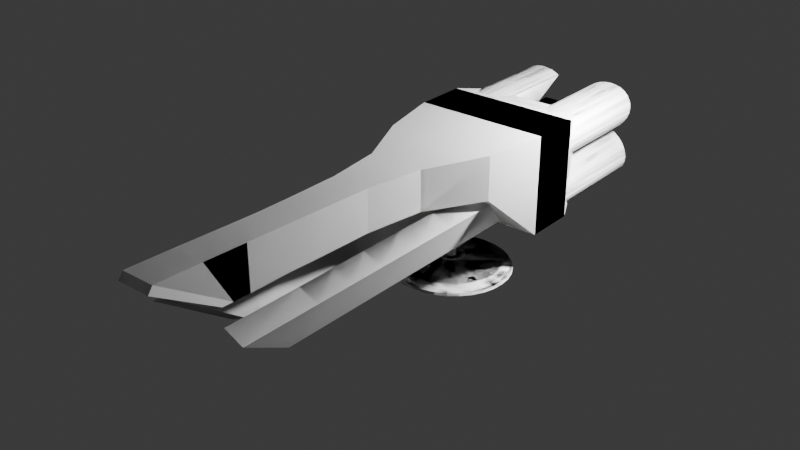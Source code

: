 # Source: Human_Battleship_Draft2.blend  (saved by Blender 4.5.91; exported with 4.5.12 LTS)
import bpy
from mathutils import Matrix  # noqa: F401  (used for matrix-valued properties, if any)

bpy.ops.wm.read_factory_settings(use_empty=True)
scene = bpy.context.scene
scene.name = 'Scene'

# ---- collections
col_collection = bpy.data.collections.new('Collection'); scene.collection.children.link(col_collection)

# ---- world
world_world = bpy.data.worlds.new('World'); scene.world = world_world
world_world.use_nodes = True; world_world.node_tree.nodes.clear()
_N = world_world.node_tree.nodes; _L = world_world.node_tree.links
n0 = _N.new('ShaderNodeOutputWorld'); n0.name = 'World Output'; n0.location = (200, 100)
n1 = _N.new('ShaderNodeBackground'); n1.name = 'Background'; n1.location = (-200, 100)
n1.inputs[0].default_value = (0.05088, 0.05088, 0.05088, 1.0)
_L.new(n1.outputs[0], n0.inputs[0])
n0.is_active_output = True
world_world.color = (0.05088, 0.05088, 0.05088)
world_world.sun_shadow_jitter_overblur = 0.0

# ---- lights
light_light = bpy.data.lights.new('Light', 'POINT')
light_light.energy = 1000.0
light_light.shadow_soft_size = 0.1

# ---- meshes
me_x = bpy.data.meshes.new('Цилиндр')
me_x.from_pydata([(0.0, 0.1344, -1.146), (0.0, 0.1344, 1.535), (0.02621, 0.1318, -1.146), (0.02621, 0.1318, 1.535), (0.05142, 0.1241, -1.146), (0.05142, 0.1241, 1.535), (0.07465, 0.1117, -1.146), (0.07465, 0.1117, 1.535), (0.09501, 0.09501, -1.146), (0.09501, 0.09501, 1.535), (0.1117, 0.07465, -1.146), (0.1117, 0.07465, 1.535), (0.1241, 0.05142, -1.146), (0.1241, 0.05142, 1.535), (0.1318, 0.02621, -1.146), (0.1318, 0.02621, 1.535), (0.1344, 0.0, -1.146), (0.1344, 0.0, 1.535), (0.1318, -0.02621, -1.146), (0.1318, -0.02621, 1.535), (0.1241, -0.05142, -1.146), (0.1241, -0.05142, 1.535), (0.1117, -0.07465, -1.146), (0.1117, -0.07465, 1.535), (0.09501, -0.09501, -1.146), (0.09501, -0.09501, 1.535), (0.07465, -0.1117, -1.146), (0.07465, -0.1117, 1.535), (0.05142, -0.1241, -1.146), (0.05142, -0.1241, 1.535), (0.02621, -0.1318, -1.146), (0.02621, -0.1318, 1.535), (0.0, -0.1344, -1.146), (0.0, -0.1344, 1.535), (-0.02621, -0.1318, -1.146), (-0.02621, -0.1318, 1.535), (-0.05142, -0.1241, -1.146), (-0.05142, -0.1241, 1.535), (-0.07465, -0.1117, -1.146), (-0.07465, -0.1117, 1.535), (-0.09501, -0.09501, -1.146), (-0.09501, -0.09501, 1.535), (-0.1117, -0.07465, -1.146), (-0.1117, -0.07465, 1.535), (-0.1241, -0.05142, -1.146), (-0.1241, -0.05142, 1.535), (-0.1318, -0.02621, -1.146), (-0.1318, -0.02621, 1.535), (-0.1344, 0.0, -1.146), (-0.1344, 0.0, 1.535), (-0.1318, 0.02621, -1.146), (-0.1318, 0.02621, 1.535), (-0.1241, 0.05142, -1.146), (-0.1241, 0.05142, 1.535), (-0.1117, 0.07465, -1.146), (-0.1117, 0.07465, 1.535), (-0.09501, 0.09501, -1.146), (-0.09501, 0.09501, 1.535), (-0.07465, 0.1117, -1.146), (-0.07465, 0.1117, 1.535), (-0.05142, 0.1241, -1.146), (-0.05142, 0.1241, 1.535), (-0.02621, 0.1318, -1.146), (-0.02621, 0.1318, 1.535), (0.0, 0.9364, -1.207), (0.0, 1.401, -1.308), (0.0, 1.653, -1.439), (0.0, 1.686, -1.51), (0.06415, 0.3225, -1.153), (0.1258, 0.6326, -1.174), (0.1827, 0.9184, -1.207), (0.2325, 1.169, -1.253), (0.2734, 1.375, -1.308), (0.3038, 1.527, -1.371), (0.3225, 1.621, -1.439), (0.3288, 1.653, -1.51), (0.1258, 0.3038, -1.153), (0.2468, 0.5959, -1.174), (0.3584, 0.8652, -1.207), (0.4561, 1.101, -1.253), (0.5363, 1.295, -1.308), (0.5959, 1.439, -1.371), (0.6326, 1.527, -1.439), (0.645, 1.557, -1.51), (0.1827, 0.2734, -1.153), (0.3584, 0.5363, -1.174), (0.5203, 0.7786, -1.207), (0.6622, 0.991, -1.253), (0.7786, 1.165, -1.308), (0.8652, 1.295, -1.371), (0.9184, 1.375, -1.439), (0.9364, 1.401, -1.51), (0.2325, 0.2325, -1.153), (0.4561, 0.4561, -1.174), (0.6622, 0.6622, -1.207), (0.8428, 0.8428, -1.253), (0.991, 0.991, -1.308), (1.101, 1.101, -1.371), (1.169, 1.169, -1.439), (1.192, 1.192, -1.51), (0.2734, 0.1827, -1.153), (0.5363, 0.3584, -1.174), (0.7786, 0.5203, -1.207), (0.991, 0.6622, -1.253), (1.165, 0.7786, -1.308), (1.295, 0.8652, -1.371), (1.375, 0.9184, -1.439), (1.401, 0.9364, -1.51), (0.3038, 0.1258, -1.153), (0.5959, 0.2468, -1.174), (0.8652, 0.3584, -1.207), (1.101, 0.4561, -1.253), (1.295, 0.5363, -1.308), (1.439, 0.5959, -1.371), (1.527, 0.6326, -1.439), (1.557, 0.645, -1.51), (0.3225, 0.06415, -1.153), (0.6326, 0.1258, -1.174), (0.9184, 0.1827, -1.207), (1.169, 0.2325, -1.253), (1.375, 0.2734, -1.308), (1.527, 0.3038, -1.371), (1.621, 0.3225, -1.439), (1.653, 0.3288, -1.51), (0.3288, -1.884e-08, -1.153), (0.645, -3.767e-08, -1.174), (0.9364, -8.791e-08, -1.207), (1.192, 2.512e-08, -1.253), (1.401, -1.507e-07, -1.308), (1.557, 7.535e-08, -1.371), (1.653, -1.507e-07, -1.439), (1.686, -2.763e-07, -1.51), (0.3225, -0.06415, -1.153), (0.6326, -0.1258, -1.174), (0.9184, -0.1827, -1.207), (1.169, -0.2325, -1.253), (1.375, -0.2734, -1.308), (1.527, -0.3038, -1.371), (1.621, -0.3225, -1.439), (1.653, -0.3288, -1.51), (0.3038, -0.1258, -1.153), (0.5959, -0.2468, -1.174), (0.8652, -0.3584, -1.207), (1.101, -0.4561, -1.253), (1.295, -0.5363, -1.308), (1.439, -0.5959, -1.371), (1.527, -0.6326, -1.439), (1.557, -0.645, -1.51), (0.2734, -0.1827, -1.153), (0.5363, -0.3584, -1.174), (0.7786, -0.5203, -1.207), (0.991, -0.6622, -1.253), (1.165, -0.7786, -1.308), (1.295, -0.8652, -1.371), (1.375, -0.9184, -1.439), (1.401, -0.9364, -1.51), (0.2325, -0.2325, -1.153), (0.4561, -0.4561, -1.174), (0.6622, -0.6622, -1.207), (0.8428, -0.8428, -1.253), (0.991, -0.991, -1.308), (1.101, -1.101, -1.371), (1.169, -1.169, -1.439), (1.192, -1.192, -1.51), (0.1827, -0.2734, -1.153), (0.3584, -0.5363, -1.174), (0.5203, -0.7786, -1.207), (0.6622, -0.991, -1.253), (0.7786, -1.165, -1.308), (0.8652, -1.295, -1.371), (0.9184, -1.375, -1.439), (0.9364, -1.401, -1.51), (0.1258, -0.3038, -1.153), (0.2468, -0.5959, -1.174), (0.3584, -0.8652, -1.207), (0.4561, -1.101, -1.253), (0.5363, -1.295, -1.308), (0.5959, -1.439, -1.371), (0.6326, -1.527, -1.439), (0.645, -1.557, -1.51), (0.06415, -0.3225, -1.153), (0.1258, -0.6326, -1.174), (0.1827, -0.9184, -1.207), (0.2325, -1.169, -1.253), (0.2734, -1.375, -1.308), (0.3038, -1.527, -1.371), (0.3225, -1.621, -1.439), (0.3288, -1.653, -1.51), (-1.256e-08, -0.3288, -1.153), (-8.791e-08, -0.645, -1.174), (-1.633e-07, -0.9364, -1.207), (-2.512e-08, -1.192, -1.253), (-1.758e-07, -1.401, -1.308), (5.023e-08, -1.557, -1.371), (-2.26e-07, -1.653, -1.439), (-5.526e-07, -1.686, -1.51), (-0.06415, -0.3225, -1.153), (-0.1258, -0.6326, -1.174), (-0.1827, -0.9184, -1.207), (-0.2325, -1.169, -1.253), (-0.2734, -1.375, -1.308), (-0.3038, -1.527, -1.371), (-0.3225, -1.621, -1.439), (-0.3288, -1.653, -1.51), (-0.1258, -0.3038, -1.153), (-0.2468, -0.5959, -1.174), (-0.3584, -0.8652, -1.207), (-0.4561, -1.101, -1.253), (-0.5363, -1.295, -1.308), (-0.5959, -1.439, -1.371), (-0.6326, -1.527, -1.439), (-0.645, -1.557, -1.51), (-0.1827, -0.2734, -1.153), (-0.3584, -0.5363, -1.174), (-0.5203, -0.7786, -1.207), (-0.6622, -0.991, -1.253), (-0.7786, -1.165, -1.308), (-0.8652, -1.295, -1.371), (-0.9184, -1.375, -1.439), (-0.9364, -1.401, -1.51), (-0.2325, -0.2325, -1.153), (-0.4561, -0.4561, -1.174), (-0.6622, -0.6622, -1.207), (-0.8428, -0.8428, -1.253), (-0.991, -0.991, -1.308), (-1.101, -1.101, -1.371), (-1.169, -1.169, -1.439), (-1.192, -1.192, -1.51), (-0.2734, -0.1827, -1.153), (-0.5363, -0.3584, -1.174), (-0.7786, -0.5203, -1.207), (-0.991, -0.6622, -1.253), (-1.165, -0.7786, -1.308), (-1.295, -0.8652, -1.371), (-1.375, -0.9184, -1.439), (-1.401, -0.9364, -1.51), (-0.3038, -0.1258, -1.153), (-0.5959, -0.2468, -1.174), (-0.8652, -0.3584, -1.207), (-1.101, -0.4561, -1.253), (-1.295, -0.5363, -1.308), (-1.439, -0.5959, -1.371), (-1.527, -0.6326, -1.439), (-1.557, -0.645, -1.51), (-0.3225, -0.06415, -1.153), (-0.6326, -0.1258, -1.174), (-0.9184, -0.1827, -1.207), (-1.169, -0.2325, -1.253), (-1.375, -0.2734, -1.308), (-1.527, -0.3038, -1.371), (-1.621, -0.3225, -1.439), (-1.653, -0.3288, -1.51), (-0.3288, 3.14e-08, -1.153), (-0.645, 8.791e-08, -1.174), (-0.9364, 2.512e-07, -1.207), (-1.192, 5.023e-08, -1.253), (-1.401, 2.763e-07, -1.308), (-1.557, 2.512e-08, -1.371), (-1.653, 4.521e-07, -1.439), (-1.686, 7.535e-07, -1.51), (-0.3225, 0.06415, -1.153), (-0.6326, 0.1258, -1.174), (-0.9184, 0.1827, -1.207), (-1.169, 0.2325, -1.253), (-1.375, 0.2734, -1.308), (-1.527, 0.3038, -1.371), (-1.621, 0.3225, -1.439), (-1.653, 0.3288, -1.51), (-0.3038, 0.1258, -1.153), (-0.5959, 0.2468, -1.174), (-0.8652, 0.3584, -1.207), (-1.101, 0.4561, -1.253), (-1.295, 0.5363, -1.308), (-1.439, 0.5959, -1.371), (-1.527, 0.6326, -1.439), (-1.557, 0.645, -1.51), (-0.2734, 0.1827, -1.153), (-0.5363, 0.3584, -1.174), (-0.7786, 0.5203, -1.207), (-0.991, 0.6622, -1.253), (-1.165, 0.7786, -1.308), (-1.295, 0.8652, -1.371), (-1.375, 0.9184, -1.439), (-1.401, 0.9364, -1.51), (-0.2325, 0.2325, -1.153), (-0.4561, 0.4561, -1.174), (-0.6622, 0.6622, -1.207), (-0.8428, 0.8428, -1.253), (-0.991, 0.991, -1.308), (-1.101, 1.101, -1.371), (-1.169, 1.169, -1.439), (-1.192, 1.192, -1.51), (-0.1827, 0.2734, -1.153), (-0.3584, 0.5363, -1.174), (-0.5203, 0.7786, -1.207), (-0.6622, 0.991, -1.253), (-0.7786, 1.165, -1.308), (-0.8652, 1.295, -1.371), (-0.9184, 1.375, -1.439), (-0.9364, 1.401, -1.51), (-0.1258, 0.3038, -1.153), (-0.2468, 0.5959, -1.174), (-0.3584, 0.8652, -1.207), (-0.4561, 1.101, -1.253), (-0.5363, 1.295, -1.308), (-0.5959, 1.439, -1.371), (-0.6326, 1.527, -1.439), (-0.645, 1.557, -1.51), (-0.06415, 0.3225, -1.153), (-0.1258, 0.6326, -1.174), (-0.1827, 0.9184, -1.207), (-0.2325, 1.169, -1.253), (-0.2734, 1.375, -1.308), (-0.3038, 1.527, -1.371), (-0.3225, 1.621, -1.439), (-0.3288, 1.653, -1.51), (2.512e-08, 0.3288, -1.153), (1.13e-07, 0.645, -1.174), (1.507e-07, 1.192, -1.253), (1.005e-07, 1.557, -1.371), (1.572, -0.01426, -1.51), (1.426, -0.3537, -1.51), (1.223, -0.6764, -1.51), (0.97, -0.97, -1.51), (0.6764, -1.223, -1.51), (0.3537, -1.426, -1.51), (0.01426, -1.572, -1.51), (1.418, 0.3122, -1.51), (1.221, -0.02896, -1.51), (0.973, -0.3654, -1.51), (0.6842, -0.6842, -1.51), (0.3654, -0.973, -1.51), (0.02896, -1.221, -1.51), (-0.3122, -1.418, -1.51), (1.202, 0.6345, -1.51), (0.9547, 0.3105, -1.51), (0.6681, -0.02311, -1.51), (0.3536, -0.3536, -1.51), (0.02311, -0.6681, -1.51), (-0.3105, -0.9547, -1.51), (-0.6345, -1.202, -1.51), (0.9364, 0.9364, -1.51), (0.645, 0.645, -1.51), (0.3288, 0.3288, -1.51), (7.153e-07, -1.788e-07, -1.51), (-0.3288, -0.3288, -1.51), (-0.645, -0.645, -1.51), (-0.9364, -0.9364, -1.51), (0.6345, 1.202, -1.51), (0.3105, 0.9547, -1.51), (-0.02311, 0.6681, -1.51), (-0.3536, 0.3536, -1.51), (-0.6681, 0.02311, -1.51), (-0.9547, -0.3105, -1.51), (-1.202, -0.6345, -1.51), (0.3122, 1.418, -1.51), (-0.02896, 1.221, -1.51), (-0.3654, 0.973, -1.51), (-0.6842, 0.6842, -1.51), (-0.973, 0.3654, -1.51), (-1.221, 0.02896, -1.51), (-1.418, -0.3122, -1.51), (-0.01426, 1.572, -1.51), (-0.3537, 1.426, -1.51), (-0.6764, 1.223, -1.51), (-0.97, 0.97, -1.51), (-1.223, 0.6764, -1.51), (-1.426, 0.3537, -1.51), (-1.572, 0.01426, -1.51)], [], [(0, 1, 3, 2), (2, 3, 5, 4), (4, 5, 7, 6), (6, 7, 9, 8), (8, 9, 11, 10), (10, 11, 13, 12), (12, 13, 15, 14), (14, 15, 17, 16), (16, 17, 19, 18), (18, 19, 21, 20), (20, 21, 23, 22), (22, 23, 25, 24), (24, 25, 27, 26), (26, 27, 29, 28), (28, 29, 31, 30), (30, 31, 33, 32), (32, 33, 35, 34), (34, 35, 37, 36), (36, 37, 39, 38), (38, 39, 41, 40), (40, 41, 43, 42), (42, 43, 45, 44), (44, 45, 47, 46), (46, 47, 49, 48), (48, 49, 51, 50), (50, 51, 53, 52), (52, 53, 55, 54), (54, 55, 57, 56), (56, 57, 59, 58), (58, 59, 61, 60), (3, 1, 63, 61, 59, 57, 55, 53, 51, 49, 47, 45, 43, 41, 39, 37, 35, 33, 31, 29, 27, 25, 23, 21, 19, 17, 15, 13, 11, 9, 7, 5), (60, 61, 63, 62), (62, 63, 1, 0), (65, 318, 71, 72), (319, 65, 72, 73), (66, 319, 73, 74), (67, 66, 74, 75), (317, 316, 68, 69), (64, 317, 69, 70), (318, 64, 70, 71), (71, 70, 78, 79), (72, 71, 79, 80), (73, 72, 80, 81), (74, 73, 81, 82), (75, 74, 82, 83), (69, 68, 76, 77), (70, 69, 77, 78), (83, 82, 90, 91), (77, 76, 84, 85), (78, 77, 85, 86), (79, 78, 86, 87), (80, 79, 87, 88), (81, 80, 88, 89), (82, 81, 89, 90), (88, 87, 95, 96), (89, 88, 96, 97), (90, 89, 97, 98), (91, 90, 98, 99), (85, 84, 92, 93), (86, 85, 93, 94), (87, 86, 94, 95), (93, 92, 100, 101), (94, 93, 101, 102), (95, 94, 102, 103), (96, 95, 103, 104), (97, 96, 104, 105), (98, 97, 105, 106), (99, 98, 106, 107), (104, 103, 111, 112), (105, 104, 112, 113), (106, 105, 113, 114), (107, 106, 114, 115), (101, 100, 108, 109), (102, 101, 109, 110), (103, 102, 110, 111), (109, 108, 116, 117), (110, 109, 117, 118), (111, 110, 118, 119), (112, 111, 119, 120), (113, 112, 120, 121), (114, 113, 121, 122), (115, 114, 122, 123), (121, 120, 128, 129), (122, 121, 129, 130), (123, 122, 130, 131), (117, 116, 124, 125), (118, 117, 125, 126), (119, 118, 126, 127), (120, 119, 127, 128), (126, 125, 133, 134), (127, 126, 134, 135), (128, 127, 135, 136), (129, 128, 136, 137), (130, 129, 137, 138), (131, 130, 138, 139), (125, 124, 132, 133), (138, 137, 145, 146), (139, 138, 146, 147), (133, 132, 140, 141), (134, 133, 141, 142), (135, 134, 142, 143), (136, 135, 143, 144), (137, 136, 144, 145), (142, 141, 149, 150), (143, 142, 150, 151), (144, 143, 151, 152), (145, 144, 152, 153), (146, 145, 153, 154), (147, 146, 154, 155), (141, 140, 148, 149), (154, 153, 161, 162), (155, 154, 162, 163), (149, 148, 156, 157), (150, 149, 157, 158), (151, 150, 158, 159), (152, 151, 159, 160), (153, 152, 160, 161), (159, 158, 166, 167), (160, 159, 167, 168), (161, 160, 168, 169), (162, 161, 169, 170), (163, 162, 170, 171), (157, 156, 164, 165), (158, 157, 165, 166), (171, 170, 178, 179), (165, 164, 172, 173), (166, 165, 173, 174), (167, 166, 174, 175), (168, 167, 175, 176), (169, 168, 176, 177), (170, 169, 177, 178), (175, 174, 182, 183), (176, 175, 183, 184), (177, 176, 184, 185), (178, 177, 185, 186), (179, 178, 186, 187), (173, 172, 180, 181), (174, 173, 181, 182), (187, 186, 194, 195), (181, 180, 188, 189), (182, 181, 189, 190), (183, 182, 190, 191), (184, 183, 191, 192), (185, 184, 192, 193), (186, 185, 193, 194), (192, 191, 199, 200), (193, 192, 200, 201), (194, 193, 201, 202), (195, 194, 202, 203), (189, 188, 196, 197), (190, 189, 197, 198), (191, 190, 198, 199), (197, 196, 204, 205), (198, 197, 205, 206), (199, 198, 206, 207), (200, 199, 207, 208), (201, 200, 208, 209), (202, 201, 209, 210), (203, 202, 210, 211), (209, 208, 216, 217), (210, 209, 217, 218), (211, 210, 218, 219), (205, 204, 212, 213), (206, 205, 213, 214), (207, 206, 214, 215), (208, 207, 215, 216), (213, 212, 220, 221), (214, 213, 221, 222), (215, 214, 222, 223), (216, 215, 223, 224), (217, 216, 224, 225), (218, 217, 225, 226), (219, 218, 226, 227), (225, 224, 232, 233), (226, 225, 233, 234), (227, 226, 234, 235), (221, 220, 228, 229), (222, 221, 229, 230), (223, 222, 230, 231), (224, 223, 231, 232), (230, 229, 237, 238), (231, 230, 238, 239), (232, 231, 239, 240), (233, 232, 240, 241), (234, 233, 241, 242), (235, 234, 242, 243), (229, 228, 236, 237), (242, 241, 249, 250), (243, 242, 250, 251), (237, 236, 244, 245), (238, 237, 245, 246), (239, 238, 246, 247), (240, 239, 247, 248), (241, 240, 248, 249), (246, 245, 253, 254), (247, 246, 254, 255), (248, 247, 255, 256), (249, 248, 256, 257), (250, 249, 257, 258), (251, 250, 258, 259), (245, 244, 252, 253), (258, 257, 265, 266), (259, 258, 266, 267), (253, 252, 260, 261), (254, 253, 261, 262), (255, 254, 262, 263), (256, 255, 263, 264), (257, 256, 264, 265), (263, 262, 270, 271), (264, 263, 271, 272), (265, 264, 272, 273), (266, 265, 273, 274), (267, 266, 274, 275), (261, 260, 268, 269), (262, 261, 269, 270), (275, 274, 282, 283), (269, 268, 276, 277), (270, 269, 277, 278), (271, 270, 278, 279), (272, 271, 279, 280), (273, 272, 280, 281), (274, 273, 281, 282), (280, 279, 287, 288), (281, 280, 288, 289), (282, 281, 289, 290), (283, 282, 290, 291), (277, 276, 284, 285), (278, 277, 285, 286), (279, 278, 286, 287), (285, 284, 292, 293), (286, 285, 293, 294), (287, 286, 294, 295), (288, 287, 295, 296), (289, 288, 296, 297), (290, 289, 297, 298), (291, 290, 298, 299), (296, 295, 303, 304), (297, 296, 304, 305), (298, 297, 305, 306), (299, 298, 306, 307), (293, 292, 300, 301), (294, 293, 301, 302), (295, 294, 302, 303), (301, 300, 308, 309), (302, 301, 309, 310), (303, 302, 310, 311), (304, 303, 311, 312), (305, 304, 312, 313), (306, 305, 313, 314), (307, 306, 314, 315), (313, 312, 65, 319), (314, 313, 319, 66), (315, 314, 66, 67), (309, 308, 316, 317), (310, 309, 317, 64), (311, 310, 64, 318), (312, 311, 318, 65), (139, 320, 123, 131), (320, 327, 115, 123), (327, 334, 107, 115), (334, 341, 99, 107), (341, 348, 91, 99), (348, 355, 83, 91), (355, 362, 75, 83), (362, 315, 67, 75), (147, 321, 320, 139), (321, 328, 327, 320), (328, 335, 334, 327), (335, 342, 341, 334), (342, 349, 348, 341), (349, 356, 355, 348), (356, 363, 362, 355), (363, 307, 315, 362), (155, 322, 321, 147), (322, 329, 328, 321), (329, 336, 335, 328), (336, 343, 342, 335), (343, 350, 349, 342), (350, 357, 356, 349), (357, 364, 363, 356), (364, 299, 307, 363), (163, 323, 322, 155), (323, 330, 329, 322), (330, 337, 336, 329), (337, 344, 343, 336), (344, 351, 350, 343), (351, 358, 357, 350), (358, 365, 364, 357), (365, 291, 299, 364), (171, 324, 323, 163), (324, 331, 330, 323), (331, 338, 337, 330), (338, 345, 344, 337), (345, 352, 351, 344), (352, 359, 358, 351), (359, 366, 365, 358), (366, 283, 291, 365), (179, 325, 324, 171), (325, 332, 331, 324), (332, 339, 338, 331), (339, 346, 345, 338), (346, 353, 352, 345), (353, 360, 359, 352), (360, 367, 366, 359), (367, 275, 283, 366), (187, 326, 325, 179), (326, 333, 332, 325), (333, 340, 339, 332), (340, 347, 346, 339), (347, 354, 353, 346), (354, 361, 360, 353), (361, 368, 367, 360), (368, 267, 275, 367), (195, 203, 326, 187), (203, 211, 333, 326), (211, 219, 340, 333), (219, 227, 347, 340), (227, 235, 354, 347), (235, 243, 361, 354), (243, 251, 368, 361), (251, 259, 267, 368), (308, 0, 316), (32, 34, 188), (300, 60, 308), (156, 148, 22), (34, 36, 196), (6, 92, 84), (4, 6, 84), (2, 68, 316), (268, 54, 276), (76, 2, 4), (140, 132, 20), (40, 228, 220), (6, 8, 92), (284, 58, 292), (36, 204, 196), (58, 60, 292), (62, 0, 308), (212, 36, 38), (38, 40, 220), (60, 62, 308), (58, 284, 56), (26, 28, 164), (30, 32, 180), (116, 108, 12), (54, 268, 52), (12, 14, 116), (252, 50, 260), (228, 40, 42), (8, 100, 92), (124, 116, 16), (48, 50, 252), (48, 252, 244), (124, 16, 18), (46, 48, 244), (132, 124, 18), (132, 18, 20), (44, 46, 244), (22, 140, 20), (244, 236, 44), (268, 260, 52), (236, 42, 44), (24, 156, 22), (236, 228, 42), (26, 156, 24), (28, 30, 172), (300, 292, 60), (2, 76, 68), (148, 140, 22), (84, 76, 4), (220, 212, 38), (36, 212, 204), (116, 14, 16), (108, 10, 12), (50, 52, 260), (108, 100, 10), (54, 56, 276), (284, 276, 56), (156, 26, 164), (0, 2, 316), (164, 28, 172), (34, 196, 188), (172, 30, 180), (180, 32, 188), (100, 8, 10)])
_uv = me_x.uv_layers.new(name='UVКарта')
_uv.uv.foreach_set('vector', [1.0, 0.5, 1.0, 1.0, 0.9688, 1.0, 0.9688, 0.5, 0.9688, 0.5, 0.9688, 1.0, 0.9375, 1.0, 0.9375, 0.5, 0.9375, 0.5, 0.9375, 1.0, 0.9062, 1.0, 0.9062, 0.5, 0.9062, 0.5, 0.9062, 1.0, 0.875, 1.0, 0.875, 0.5, 0.875, 0.5, 0.875, 1.0, 0.8438, 1.0, 0.8438, 0.5, 0.8438, 0.5, 0.8438, 1.0, 0.8125, 1.0, 0.8125, 0.5, 0.8125, 0.5, 0.8125, 1.0, 0.7812, 1.0, 0.7812, 0.5, 0.7812, 0.5, 0.7812, 1.0, 0.75, 1.0, 0.75, 0.5, 0.75, 0.5, 0.75, 1.0, 0.7188, 1.0, 0.7188, 0.5, 0.7188, 0.5, 0.7188, 1.0, 0.6875, 1.0, 0.6875, 0.5, 0.6875, 0.5, 0.6875, 1.0, 0.6562, 1.0, 0.6562, 0.5, 0.6562, 0.5, 0.6562, 1.0, 0.625, 1.0, 0.625, 0.5, 0.625, 0.5, 0.625, 1.0, 0.5938, 1.0, 0.5938, 0.5, 0.5938, 0.5, 0.5938, 1.0, 0.5625, 1.0, 0.5625, 0.5, 0.5625, 0.5, 0.5625, 1.0, 0.5312, 1.0, 0.5312, 0.5, 0.5312, 0.5, 0.5312, 1.0, 0.5, 1.0, 0.5, 0.5, 0.5, 0.5, 0.5, 1.0, 0.4688, 1.0, 0.4688, 0.5, 0.4688, 0.5, 0.4688, 1.0, 0.4375, 1.0, 0.4375, 0.5, 0.4375, 0.5, 0.4375, 1.0, 0.4062, 1.0, 0.4062, 0.5, 0.4062, 0.5, 0.4062, 1.0, 0.375, 1.0, 0.375, 0.5, 0.375, 0.5, 0.375, 1.0, 0.3438, 1.0, 0.3438, 0.5, 0.3438, 0.5, 0.3438, 1.0, 0.3125, 1.0, 0.3125, 0.5, 0.3125, 0.5, 0.3125, 1.0, 0.2812, 1.0, 0.2812, 0.5, 0.2812, 0.5, 0.2812, 1.0, 0.25, 1.0, 0.25, 0.5, 0.25, 0.5, 0.25, 1.0, 0.2188, 1.0, 0.2188, 0.5, 0.2188, 0.5, 0.2188, 1.0, 0.1875, 1.0, 0.1875, 0.5, 0.1875, 0.5, 0.1875, 1.0, 0.1562, 1.0, 0.1562, 0.5, 0.1562, 0.5, 0.1562, 1.0, 0.125, 1.0, 0.125, 0.5, 0.125, 0.5, 0.125, 1.0, 0.09375, 1.0, 0.09375, 0.5, 0.09375, 0.5, 0.09375, 1.0, 0.0625, 1.0, 0.0625, 0.5, 0.2968, 0.4854, 0.25, 0.49, 0.2032, 0.4854, 0.1582, 0.4717, 0.1167, 0.4496, 0.08029, 0.4197, 0.05045, 0.3833, 0.02827, 0.3418, 0.01461, 0.2968, 0.01, 0.25, 0.01461, 0.2032, 0.02827, 0.1582, 0.05045, 0.1167, 0.08029, 0.08029, 0.1167, 0.05045, 0.1582, 0.02827, 0.2032, 0.01461, 0.25, 0.01, 0.2968, 0.01461, 0.3418, 0.02827, 0.3833, 0.05045, 0.4197, 0.08029, 0.4496, 0.1167, 0.4717, 0.1582, 0.4854, 0.2032, 0.49, 0.25, 0.4854, 0.2968, 0.4717, 0.3418, 0.4496, 0.3833, 0.4197, 0.4197, 0.3833, 0.4496, 0.3418, 0.4717, 0.0625, 0.5, 0.0625, 1.0, 0.03125, 1.0, 0.03125, 0.5, 0.03125, 0.5, 0.03125, 1.0, 0.0, 1.0, 0.0, 0.5, 0.75, 0.6875, 0.75, 0.75, 0.7188, 0.75, 0.7188, 0.6875, 0.75, 0.625, 0.75, 0.6875, 0.7188, 0.6875, 0.7188, 0.625, 0.75, 0.5625, 0.75, 0.625, 0.7188, 0.625, 0.7188, 0.5625, 0.75, 0.5, 0.75, 0.5625, 0.7188, 0.5625, 0.7188, 0.5, 0.75, 0.875, 0.75, 0.9375, 0.7188, 0.9375, 0.7188, 0.875, 0.75, 0.8125, 0.75, 0.875, 0.7188, 0.875, 0.7188, 0.8125, 0.75, 0.75, 0.75, 0.8125, 0.7188, 0.8125, 0.7188, 0.75, 0.7188, 0.75, 0.7188, 0.8125, 0.6875, 0.8125, 0.6875, 0.75, 0.7188, 0.6875, 0.7188, 0.75, 0.6875, 0.75, 0.6875, 0.6875, 0.7188, 0.625, 0.7188, 0.6875, 0.6875, 0.6875, 0.6875, 0.625, 0.7188, 0.5625, 0.7188, 0.625, 0.6875, 0.625, 0.6875, 0.5625, 0.7188, 0.5, 0.7188, 0.5625, 0.6875, 0.5625, 0.6875, 0.5, 0.7188, 0.875, 0.7188, 0.9375, 0.6875, 0.9375, 0.6875, 0.875, 0.7188, 0.8125, 0.7188, 0.875, 0.6875, 0.875, 0.6875, 0.8125, 0.6875, 0.5, 0.6875, 0.5625, 0.6562, 0.5625, 0.6562, 0.5, 0.6875, 0.875, 0.6875, 0.9375, 0.6562, 0.9375, 0.6562, 0.875, 0.6875, 0.8125, 0.6875, 0.875, 0.6562, 0.875, 0.6562, 0.8125, 0.6875, 0.75, 0.6875, 0.8125, 0.6562, 0.8125, 0.6562, 0.75, 0.6875, 0.6875, 0.6875, 0.75, 0.6562, 0.75, 0.6562, 0.6875, 0.6875, 0.625, 0.6875, 0.6875, 0.6562, 0.6875, 0.6562, 0.625, 0.6875, 0.5625, 0.6875, 0.625, 0.6562, 0.625, 0.6562, 0.5625, 0.6562, 0.6875, 0.6562, 0.75, 0.625, 0.75, 0.625, 0.6875, 0.6562, 0.625, 0.6562, 0.6875, 0.625, 0.6875, 0.625, 0.625, 0.6562, 0.5625, 0.6562, 0.625, 0.625, 0.625, 0.625, 0.5625, 0.6562, 0.5, 0.6562, 0.5625, 0.625, 0.5625, 0.625, 0.5, 0.6562, 0.875, 0.6562, 0.9375, 0.625, 0.9375, 0.625, 0.875, 0.6562, 0.8125, 0.6562, 0.875, 0.625, 0.875, 0.625, 0.8125, 0.6562, 0.75, 0.6562, 0.8125, 0.625, 0.8125, 0.625, 0.75, 0.625, 0.875, 0.625, 0.9375, 0.5938, 0.9375, 0.5938, 0.875, 0.625, 0.8125, 0.625, 0.875, 0.5938, 0.875, 0.5938, 0.8125, 0.625, 0.75, 0.625, 0.8125, 0.5938, 0.8125, 0.5938, 0.75, 0.625, 0.6875, 0.625, 0.75, 0.5938, 0.75, 0.5938, 0.6875, 0.625, 0.625, 0.625, 0.6875, 0.5938, 0.6875, 0.5938, 0.625, 0.625, 0.5625, 0.625, 0.625, 0.5938, 0.625, 0.5938, 0.5625, 0.625, 0.5, 0.625, 0.5625, 0.5938, 0.5625, 0.5938, 0.5, 0.5938, 0.6875, 0.5938, 0.75, 0.5625, 0.75, 0.5625, 0.6875, 0.5938, 0.625, 0.5938, 0.6875, 0.5625, 0.6875, 0.5625, 0.625, 0.5938, 0.5625, 0.5938, 0.625, 0.5625, 0.625, 0.5625, 0.5625, 0.5938, 0.5, 0.5938, 0.5625, 0.5625, 0.5625, 0.5625, 0.5, 0.5938, 0.875, 0.5938, 0.9375, 0.5625, 0.9375, 0.5625, 0.875, 0.5938, 0.8125, 0.5938, 0.875, 0.5625, 0.875, 0.5625, 0.8125, 0.5938, 0.75, 0.5938, 0.8125, 0.5625, 0.8125, 0.5625, 0.75, 0.5625, 0.875, 0.5625, 0.9375, 0.5312, 0.9375, 0.5312, 0.875, 0.5625, 0.8125, 0.5625, 0.875, 0.5312, 0.875, 0.5312, 0.8125, 0.5625, 0.75, 0.5625, 0.8125, 0.5312, 0.8125, 0.5312, 0.75, 0.5625, 0.6875, 0.5625, 0.75, 0.5312, 0.75, 0.5312, 0.6875, 0.5625, 0.625, 0.5625, 0.6875, 0.5312, 0.6875, 0.5312, 0.625, 0.5625, 0.5625, 0.5625, 0.625, 0.5312, 0.625, 0.5312, 0.5625, 0.5625, 0.5, 0.5625, 0.5625, 0.5312, 0.5625, 0.5312, 0.5, 0.5312, 0.625, 0.5312, 0.6875, 0.5, 0.6875, 0.5, 0.625, 0.5312, 0.5625, 0.5312, 0.625, 0.5, 0.625, 0.5, 0.5625, 0.5312, 0.5, 0.5312, 0.5625, 0.5, 0.5625, 0.5, 0.5, 0.5312, 0.875, 0.5312, 0.9375, 0.5, 0.9375, 0.5, 0.875, 0.5312, 0.8125, 0.5312, 0.875, 0.5, 0.875, 0.5, 0.8125, 0.5312, 0.75, 0.5312, 0.8125, 0.5, 0.8125, 0.5, 0.75, 0.5312, 0.6875, 0.5312, 0.75, 0.5, 0.75, 0.5, 0.6875, 0.5, 0.8125, 0.5, 0.875, 0.4688, 0.875, 0.4688, 0.8125, 0.5, 0.75, 0.5, 0.8125, 0.4688, 0.8125, 0.4688, 0.75, 0.5, 0.6875, 0.5, 0.75, 0.4688, 0.75, 0.4687, 0.6875, 0.5, 0.625, 0.5, 0.6875, 0.4687, 0.6875, 0.4688, 0.625, 0.5, 0.5625, 0.5, 0.625, 0.4688, 0.625, 0.4688, 0.5625, 0.5, 0.5, 0.5, 0.5625, 0.4688, 0.5625, 0.4687, 0.5, 0.5, 0.875, 0.5, 0.9375, 0.4688, 0.9375, 0.4688, 0.875, 0.4688, 0.5625, 0.4688, 0.625, 0.4375, 0.625, 0.4375, 0.5625, 0.4687, 0.5, 0.4688, 0.5625, 0.4375, 0.5625, 0.4375, 0.5, 0.4688, 0.875, 0.4688, 0.9375, 0.4375, 0.9375, 0.4375, 0.875, 0.4688, 0.8125, 0.4688, 0.875, 0.4375, 0.875, 0.4375, 0.8125, 0.4688, 0.75, 0.4688, 0.8125, 0.4375, 0.8125, 0.4375, 0.75, 0.4687, 0.6875, 0.4688, 0.75, 0.4375, 0.75, 0.4375, 0.6875, 0.4688, 0.625, 0.4687, 0.6875, 0.4375, 0.6875, 0.4375, 0.625, 0.4375, 0.8125, 0.4375, 0.875, 0.4062, 0.875, 0.4062, 0.8125, 0.4375, 0.75, 0.4375, 0.8125, 0.4062, 0.8125, 0.4062, 0.75, 0.4375, 0.6875, 0.4375, 0.75, 0.4062, 0.75, 0.4062, 0.6875, 0.4375, 0.625, 0.4375, 0.6875, 0.4062, 0.6875, 0.4062, 0.625, 0.4375, 0.5625, 0.4375, 0.625, 0.4062, 0.625, 0.4062, 0.5625, 0.4375, 0.5, 0.4375, 0.5625, 0.4062, 0.5625, 0.4062, 0.5, 0.4375, 0.875, 0.4375, 0.9375, 0.4062, 0.9375, 0.4062, 0.875, 0.4062, 0.5625, 0.4062, 0.625, 0.375, 0.625, 0.375, 0.5625, 0.4062, 0.5, 0.4062, 0.5625, 0.375, 0.5625, 0.375, 0.5, 0.4062, 0.875, 0.4062, 0.9375, 0.375, 0.9375, 0.375, 0.875, 0.4062, 0.8125, 0.4062, 0.875, 0.375, 0.875, 0.375, 0.8125, 0.4062, 0.75, 0.4062, 0.8125, 0.375, 0.8125, 0.375, 0.75, 0.4062, 0.6875, 0.4062, 0.75, 0.375, 0.75, 0.375, 0.6875, 0.4062, 0.625, 0.4062, 0.6875, 0.375, 0.6875, 0.375, 0.625, 0.375, 0.75, 0.375, 0.8125, 0.3438, 0.8125, 0.3438, 0.75, 0.375, 0.6875, 0.375, 0.75, 0.3438, 0.75, 0.3438, 0.6875, 0.375, 0.625, 0.375, 0.6875, 0.3438, 0.6875, 0.3438, 0.625, 0.375, 0.5625, 0.375, 0.625, 0.3438, 0.625, 0.3438, 0.5625, 0.375, 0.5, 0.375, 0.5625, 0.3438, 0.5625, 0.3437, 0.5, 0.375, 0.875, 0.375, 0.9375, 0.3438, 0.9375, 0.3438, 0.875, 0.375, 0.8125, 0.375, 0.875, 0.3438, 0.875, 0.3438, 0.8125, 0.3437, 0.5, 0.3438, 0.5625, 0.3125, 0.5625, 0.3125, 0.5, 0.3438, 0.875, 0.3438, 0.9375, 0.3125, 0.9375, 0.3125, 0.875, 0.3438, 0.8125, 0.3438, 0.875, 0.3125, 0.875, 0.3125, 0.8125, 0.3438, 0.75, 0.3438, 0.8125, 0.3125, 0.8125, 0.3125, 0.75, 0.3438, 0.6875, 0.3438, 0.75, 0.3125, 0.75, 0.3125, 0.6875, 0.3438, 0.625, 0.3438, 0.6875, 0.3125, 0.6875, 0.3125, 0.625, 0.3438, 0.5625, 0.3438, 0.625, 0.3125, 0.625, 0.3125, 0.5625, 0.3125, 0.75, 0.3125, 0.8125, 0.2812, 0.8125, 0.2812, 0.75, 0.3125, 0.6875, 0.3125, 0.75, 0.2812, 0.75, 0.2812, 0.6875, 0.3125, 0.625, 0.3125, 0.6875, 0.2812, 0.6875, 0.2812, 0.625, 0.3125, 0.5625, 0.3125, 0.625, 0.2812, 0.625, 0.2812, 0.5625, 0.3125, 0.5, 0.3125, 0.5625, 0.2812, 0.5625, 0.2812, 0.5, 0.3125, 0.875, 0.3125, 0.9375, 0.2812, 0.9375, 0.2812, 0.875, 0.3125, 0.8125, 0.3125, 0.875, 0.2812, 0.875, 0.2812, 0.8125, 0.2812, 0.5, 0.2812, 0.5625, 0.25, 0.5625, 0.25, 0.5, 0.2812, 0.875, 0.2812, 0.9375, 0.25, 0.9375, 0.25, 0.875, 0.2812, 0.8125, 0.2812, 0.875, 0.25, 0.875, 0.25, 0.8125, 0.2812, 0.75, 0.2812, 0.8125, 0.25, 0.8125, 0.25, 0.75, 0.2812, 0.6875, 0.2812, 0.75, 0.25, 0.75, 0.25, 0.6875, 0.2812, 0.625, 0.2812, 0.6875, 0.25, 0.6875, 0.25, 0.625, 0.2812, 0.5625, 0.2812, 0.625, 0.25, 0.625, 0.25, 0.5625, 0.25, 0.6875, 0.25, 0.75, 0.2188, 0.75, 0.2188, 0.6875, 0.25, 0.625, 0.25, 0.6875, 0.2188, 0.6875, 0.2188, 0.625, 0.25, 0.5625, 0.25, 0.625, 0.2188, 0.625, 0.2188, 0.5625, 0.25, 0.5, 0.25, 0.5625, 0.2188, 0.5625, 0.2187, 0.5, 0.25, 0.875, 0.25, 0.9375, 0.2188, 0.9375, 0.2188, 0.875, 0.25, 0.8125, 0.25, 0.875, 0.2188, 0.875, 0.2188, 0.8125, 0.25, 0.75, 0.25, 0.8125, 0.2188, 0.8125, 0.2188, 0.75, 0.2188, 0.875, 0.2188, 0.9375, 0.1875, 0.9375, 0.1875, 0.875, 0.2188, 0.8125, 0.2188, 0.875, 0.1875, 0.875, 0.1875, 0.8125, 0.2188, 0.75, 0.2188, 0.8125, 0.1875, 0.8125, 0.1875, 0.75, 0.2188, 0.6875, 0.2188, 0.75, 0.1875, 0.75, 0.1875, 0.6875, 0.2188, 0.625, 0.2188, 0.6875, 0.1875, 0.6875, 0.1875, 0.625, 0.2188, 0.5625, 0.2188, 0.625, 0.1875, 0.625, 0.1875, 0.5625, 0.2187, 0.5, 0.2188, 0.5625, 0.1875, 0.5625, 0.1875, 0.5, 0.1875, 0.625, 0.1875, 0.6875, 0.1562, 0.6875, 0.1563, 0.625, 0.1875, 0.5625, 0.1875, 0.625, 0.1563, 0.625, 0.1562, 0.5625, 0.1875, 0.5, 0.1875, 0.5625, 0.1562, 0.5625, 0.1562, 0.5, 0.1875, 0.875, 0.1875, 0.9375, 0.1563, 0.9375, 0.1562, 0.875, 0.1875, 0.8125, 0.1875, 0.875, 0.1562, 0.875, 0.1562, 0.8125, 0.1875, 0.75, 0.1875, 0.8125, 0.1562, 0.8125, 0.1562, 0.75, 0.1875, 0.6875, 0.1875, 0.75, 0.1562, 0.75, 0.1562, 0.6875, 0.1562, 0.875, 0.1563, 0.9375, 0.125, 0.9375, 0.125, 0.875, 0.1562, 0.8125, 0.1562, 0.875, 0.125, 0.875, 0.125, 0.8125, 0.1562, 0.75, 0.1562, 0.8125, 0.125, 0.8125, 0.125, 0.75, 0.1562, 0.6875, 0.1562, 0.75, 0.125, 0.75, 0.125, 0.6875, 0.1563, 0.625, 0.1562, 0.6875, 0.125, 0.6875, 0.125, 0.625, 0.1562, 0.5625, 0.1563, 0.625, 0.125, 0.625, 0.125, 0.5625, 0.1562, 0.5, 0.1562, 0.5625, 0.125, 0.5625, 0.125, 0.5, 0.125, 0.625, 0.125, 0.6875, 0.09375, 0.6875, 0.09375, 0.625, 0.125, 0.5625, 0.125, 0.625, 0.09375, 0.625, 0.09375, 0.5625, 0.125, 0.5, 0.125, 0.5625, 0.09375, 0.5625, 0.09375, 0.5, 0.125, 0.875, 0.125, 0.9375, 0.09375, 0.9375, 0.09375, 0.875, 0.125, 0.8125, 0.125, 0.875, 0.09375, 0.875, 0.09375, 0.8125, 0.125, 0.75, 0.125, 0.8125, 0.09375, 0.8125, 0.09375, 0.75, 0.125, 0.6875, 0.125, 0.75, 0.09375, 0.75, 0.09375, 0.6875, 0.09375, 0.8125, 0.09375, 0.875, 0.0625, 0.875, 0.0625, 0.8125, 0.09375, 0.75, 0.09375, 0.8125, 0.0625, 0.8125, 0.0625, 0.75, 0.09375, 0.6875, 0.09375, 0.75, 0.0625, 0.75, 0.0625, 0.6875, 0.09375, 0.625, 0.09375, 0.6875, 0.0625, 0.6875, 0.0625, 0.625, 0.09375, 0.5625, 0.09375, 0.625, 0.0625, 0.625, 0.0625, 0.5625, 0.09375, 0.5, 0.09375, 0.5625, 0.0625, 0.5625, 0.0625, 0.5, 0.09375, 0.875, 0.09375, 0.9375, 0.0625, 0.9375, 0.0625, 0.875, 0.0625, 0.5625, 0.0625, 0.625, 0.03125, 0.625, 0.03125, 0.5625, 0.0625, 0.5, 0.0625, 0.5625, 0.03125, 0.5625, 0.03125, 0.5, 0.0625, 0.875, 0.0625, 0.9375, 0.03125, 0.9375, 0.03125, 0.875, 0.0625, 0.8125, 0.0625, 0.875, 0.03125, 0.875, 0.03125, 0.8125, 0.0625, 0.75, 0.0625, 0.8125, 0.03125, 0.8125, 0.03125, 0.75, 0.0625, 0.6875, 0.0625, 0.75, 0.03125, 0.75, 0.03125, 0.6875, 0.0625, 0.625, 0.0625, 0.6875, 0.03125, 0.6875, 0.03125, 0.625, 0.03125, 0.8125, 0.03125, 0.875, 0.0, 0.875, 0.0, 0.8125, 0.03125, 0.75, 0.03125, 0.8125, 0.0, 0.8125, 0.0, 0.75, 0.03125, 0.6875, 0.03125, 0.75, 0.0, 0.75, 0.0, 0.6875, 0.03125, 0.625, 0.03125, 0.6875, 0.0, 0.6875, 0.0, 0.625, 0.03125, 0.5625, 0.03125, 0.625, 0.0, 0.625, 0.0, 0.5625, 0.03125, 0.5, 0.03125, 0.5625, 0.0, 0.5625, 0.0, 0.5, 0.03125, 0.875, 0.03125, 0.9375, 0.0, 0.9375, 0.0, 0.875, 1.0, 0.5625, 1.0, 0.625, 0.9688, 0.625, 0.9687, 0.5625, 1.0, 0.5, 1.0, 0.5625, 0.9687, 0.5625, 0.9687, 0.5, 1.0, 0.875, 1.0, 0.9375, 0.9688, 0.9375, 0.9687, 0.875, 1.0, 0.8125, 1.0, 0.875, 0.9687, 0.875, 0.9687, 0.8125, 1.0, 0.75, 1.0, 0.8125, 0.9687, 0.8125, 0.9688, 0.75, 1.0, 0.6875, 1.0, 0.75, 0.9688, 0.75, 0.9687, 0.6875, 1.0, 0.625, 1.0, 0.6875, 0.9687, 0.6875, 0.9688, 0.625, 0.9688, 0.75, 0.9687, 0.8125, 0.9375, 0.8125, 0.9375, 0.75, 0.9687, 0.6875, 0.9688, 0.75, 0.9375, 0.75, 0.9375, 0.6875, 0.9688, 0.625, 0.9687, 0.6875, 0.9375, 0.6875, 0.9375, 0.625, 0.9687, 0.5625, 0.9688, 0.625, 0.9375, 0.625, 0.9375, 0.5625, 0.9687, 0.5, 0.9687, 0.5625, 0.9375, 0.5625, 0.9375, 0.5, 0.9687, 0.875, 0.9688, 0.9375, 0.9375, 0.9375, 0.9375, 0.875, 0.9687, 0.8125, 0.9687, 0.875, 0.9375, 0.875, 0.9375, 0.8125, 0.9375, 0.5, 0.9375, 0.5625, 0.9062, 0.5625, 0.9062, 0.5, 0.9375, 0.875, 0.9375, 0.9375, 0.9062, 0.9375, 0.9062, 0.875, 0.9375, 0.8125, 0.9375, 0.875, 0.9062, 0.875, 0.9062, 0.8125, 0.9375, 0.75, 0.9375, 0.8125, 0.9062, 0.8125, 0.9062, 0.75, 0.9375, 0.6875, 0.9375, 0.75, 0.9062, 0.75, 0.9062, 0.6875, 0.9375, 0.625, 0.9375, 0.6875, 0.9062, 0.6875, 0.9062, 0.625, 0.9375, 0.5625, 0.9375, 0.625, 0.9062, 0.625, 0.9062, 0.5625, 0.9062, 0.6875, 0.9062, 0.75, 0.875, 0.75, 0.875, 0.6875, 0.9062, 0.625, 0.9062, 0.6875, 0.875, 0.6875, 0.875, 0.625, 0.9062, 0.5625, 0.9062, 0.625, 0.875, 0.625, 0.875, 0.5625, 0.9062, 0.5, 0.9062, 0.5625, 0.875, 0.5625, 0.875, 0.5, 0.9062, 0.875, 0.9062, 0.9375, 0.875, 0.9375, 0.875, 0.875, 0.9062, 0.8125, 0.9062, 0.875, 0.875, 0.875, 0.875, 0.8125, 0.9062, 0.75, 0.9062, 0.8125, 0.875, 0.8125, 0.875, 0.75, 0.875, 0.875, 0.875, 0.9375, 0.8438, 0.9375, 0.8438, 0.875, 0.875, 0.8125, 0.875, 0.875, 0.8438, 0.875, 0.8437, 0.8125, 0.875, 0.75, 0.875, 0.8125, 0.8437, 0.8125, 0.8438, 0.75, 0.875, 0.6875, 0.875, 0.75, 0.8438, 0.75, 0.8437, 0.6875, 0.875, 0.625, 0.875, 0.6875, 0.8437, 0.6875, 0.8438, 0.625, 0.875, 0.5625, 0.875, 0.625, 0.8438, 0.625, 0.8437, 0.5625, 0.875, 0.5, 0.875, 0.5625, 0.8437, 0.5625, 0.8437, 0.5, 0.8437, 0.6875, 0.8438, 0.75, 0.8125, 0.75, 0.8125, 0.6875, 0.8438, 0.625, 0.8437, 0.6875, 0.8125, 0.6875, 0.8125, 0.625, 0.8437, 0.5625, 0.8438, 0.625, 0.8125, 0.625, 0.8125, 0.5625, 0.8437, 0.5, 0.8437, 0.5625, 0.8125, 0.5625, 0.8125, 0.5, 0.8438, 0.875, 0.8438, 0.9375, 0.8125, 0.9375, 0.8125, 0.875, 0.8437, 0.8125, 0.8438, 0.875, 0.8125, 0.875, 0.8125, 0.8125, 0.8438, 0.75, 0.8437, 0.8125, 0.8125, 0.8125, 0.8125, 0.75, 0.8125, 0.875, 0.8125, 0.9375, 0.7812, 0.9375, 0.7812, 0.875, 0.8125, 0.8125, 0.8125, 0.875, 0.7812, 0.875, 0.7812, 0.8125, 0.8125, 0.75, 0.8125, 0.8125, 0.7812, 0.8125, 0.7812, 0.75, 0.8125, 0.6875, 0.8125, 0.75, 0.7812, 0.75, 0.7812, 0.6875, 0.8125, 0.625, 0.8125, 0.6875, 0.7812, 0.6875, 0.7812, 0.625, 0.8125, 0.5625, 0.8125, 0.625, 0.7812, 0.625, 0.7812, 0.5625, 0.8125, 0.5, 0.8125, 0.5625, 0.7812, 0.5625, 0.7812, 0.5, 0.7812, 0.625, 0.7812, 0.6875, 0.75, 0.6875, 0.75, 0.625, 0.7812, 0.5625, 0.7812, 0.625, 0.75, 0.625, 0.75, 0.5625, 0.7812, 0.5, 0.7812, 0.5625, 0.75, 0.5625, 0.75, 0.5, 0.7812, 0.875, 0.7812, 0.9375, 0.75, 0.9375, 0.75, 0.875, 0.7812, 0.8125, 0.7812, 0.875, 0.75, 0.875, 0.75, 0.8125, 0.7812, 0.75, 0.7812, 0.8125, 0.75, 0.8125, 0.75, 0.75, 0.7812, 0.6875, 0.7812, 0.75, 0.75, 0.75, 0.75, 0.6875, 0.4687, 0.5, 0.5, 0.5, 0.5312, 0.5, 0.5, 0.5, 0.5, 0.5, 0.5271, 0.5, 0.5625, 0.5, 0.5312, 0.5, 0.5271, 0.5, 0.554, 0.5, 0.5938, 0.5, 0.5625, 0.5, 0.554, 0.5, 0.5815, 0.5, 0.625, 0.5, 0.5938, 0.5, 0.5815, 0.5, 0.6108, 0.5, 0.6562, 0.5, 0.625, 0.5, 0.6108, 0.5, 0.6439, 0.5, 0.6875, 0.5, 0.6562, 0.5, 0.6439, 0.5, 0.6875, 0.5, 0.7188, 0.5, 0.6875, 0.5, 0.6875, 0.5, 0.7812, 0.5, 0.75, 0.5, 0.7188, 0.5, 0.4375, 0.5, 0.4729, 0.5, 0.5, 0.5, 0.4687, 0.5, 0.4729, 0.5, 0.5, 0.5, 0.5271, 0.5, 0.5, 0.5, 0.5, 0.5, 0.526, 0.5, 0.554, 0.5, 0.5271, 0.5, 0.526, 0.5, 0.5536, 0.5, 0.5815, 0.5, 0.554, 0.5, 0.5536, 0.5, 0.5851, 0.5, 0.6108, 0.5, 0.5815, 0.5, 0.5851, 0.5, 0.625, 0.5, 0.6439, 0.5, 0.6108, 0.5, 0.625, 0.5, 0.685, 0.5, 0.6875, 0.5, 0.6439, 0.5, 0.685, 0.5, 0.8125, 0.5, 0.7812, 0.5, 0.6875, 0.5, 0.4062, 0.5, 0.446, 0.5, 0.4729, 0.5, 0.4375, 0.5, 0.446, 0.5, 0.474, 0.5, 0.5, 0.5, 0.4729, 0.5, 0.474, 0.5, 0.5, 0.5, 0.526, 0.5, 0.5, 0.5, 0.5, 0.5, 0.5282, 0.5, 0.5536, 0.5, 0.526, 0.5, 0.5282, 0.5, 0.5625, 0.5, 0.5851, 0.5, 0.5536, 0.5, 0.5625, 0.5, 0.6094, 0.5, 0.625, 0.5, 0.5851, 0.5, 0.6094, 0.5, 0.6847, 0.5, 0.685, 0.5, 0.625, 0.5, 0.6847, 0.5, 0.8437, 0.5, 0.8125, 0.5, 0.685, 0.5, 0.375, 0.5, 0.4185, 0.5, 0.446, 0.5, 0.4062, 0.5, 0.4185, 0.5, 0.4464, 0.5, 0.474, 0.5, 0.446, 0.5, 0.4464, 0.5, 0.4718, 0.5, 0.5, 0.5, 0.474, 0.5, 0.4718, 0.5, 0.5, 0.5, 0.5282, 0.5, 0.5, 0.5, 0.5, 0.5, 0.5363, 0.5, 0.5625, 0.5, 0.5282, 0.5, 0.5363, 0.5, 0.5893, 0.5, 0.6094, 0.5, 0.5625, 0.5, 0.5893, 0.5, 0.6793, 0.5, 0.6847, 0.5, 0.6094, 0.5, 0.6793, 0.5, 0.875, 0.5, 0.8437, 0.5, 0.6847, 0.5, 0.3437, 0.5, 0.3892, 0.5, 0.4185, 0.5, 0.375, 0.5, 0.3892, 0.5, 0.4149, 0.5, 0.4464, 0.5, 0.4185, 0.5, 0.4149, 0.5, 0.4375, 0.5, 0.4718, 0.5, 0.4464, 0.5, 0.4375, 0.5, 0.4637, 0.5, 0.5, 0.5, 0.4718, 0.5, 0.4637, 0.5, 0.5, 0.5, 0.5363, 0.5, 0.5, 0.5, 0.5, 0.5, 0.5573, 0.5, 0.5893, 0.5, 0.5363, 0.5, 0.5573, 0.5, 0.6619, 0.5, 0.6793, 0.5, 0.5893, 0.5, 0.6619, 0.5, 0.9062, 0.5, 0.875, 0.5, 0.6793, 0.5, 0.3125, 0.5, 0.3561, 0.5, 0.3892, 0.5, 0.3437, 0.5, 0.3561, 0.5, 0.375, 0.5, 0.4149, 0.5, 0.3892, 0.5, 0.375, 0.5, 0.3906, 0.5, 0.4375, 0.5, 0.4149, 0.5, 0.3906, 0.5, 0.4107, 0.5, 0.4637, 0.5, 0.4375, 0.5, 0.4107, 0.5, 0.4427, 0.5, 0.5, 0.5, 0.4637, 0.5, 0.4427, 0.5, 0.5, 0.5, 0.5573, 0.5, 0.5, 0.5, 0.5, 0.5, 0.6176, 0.5, 0.6619, 0.5, 0.5573, 0.5, 0.6176, 0.5, 0.9375, 0.5, 0.9062, 0.5, 0.6619, 0.5, 0.2812, 0.5, 0.3125, 0.5, 0.3561, 0.5, 0.3125, 0.5, 0.3125, 0.5, 0.315, 0.5, 0.375, 0.5, 0.3561, 0.5, 0.315, 0.5, 0.3153, 0.5, 0.3906, 0.5, 0.375, 0.5, 0.3153, 0.5, 0.3207, 0.5, 0.4107, 0.5, 0.3906, 0.5, 0.3207, 0.5, 0.3381, 0.5, 0.4427, 0.5, 0.4107, 0.5, 0.3381, 0.5, 0.3824, 0.5, 0.5, 0.5, 0.4427, 0.5, 0.3824, 0.5, 0.5, 0.5, 0.6176, 0.5, 0.5, 0.5, 0.5, 0.5, 0.9687, 0.5, 0.9375, 0.5, 0.6176, 0.5, 0.25, 0.5, 0.2187, 0.5, 0.3125, 0.5, 0.2812, 0.5, 0.2187, 0.5, 0.1875, 0.5, 0.315, 0.5, 0.3125, 0.5, 0.1875, 0.5, 0.1562, 0.5, 0.3153, 0.5, 0.315, 0.5, 0.1562, 0.5, 0.125, 0.5, 0.3207, 0.5, 0.3153, 0.5, 0.125, 0.5, 0.09375, 0.5, 0.3381, 0.5, 0.3207, 0.5, 0.09375, 0.5, 0.0625, 0.5, 0.3824, 0.5, 0.3381, 0.5, 0.0625, 0.5, 0.03125, 0.5, 0.5, 0.5, 0.3824, 0.5, 0.03125, 0.5, 1.0, 0.5, 0.9687, 0.5, 0.5, 0.5, 0.0, 0.0, 0.0, 0.0, 0.0, 0.0, 0.0, 0.0, 0.0, 0.0, 0.0, 0.0, 0.0, 0.0, 0.0, 0.0, 0.0, 0.0, 0.0, 0.0, 0.0, 0.0, 0.0, 0.0, 0.0, 0.0, 0.0, 0.0, 0.0, 0.0, 0.0, 0.0, 0.0, 0.0, 0.0, 0.0, 0.0, 0.0, 0.0, 0.0, 0.0, 0.0, 0.0, 0.0, 0.0, 0.0, 0.0, 0.0, 0.0, 0.0, 0.0, 0.0, 0.0, 0.0, 0.0, 0.0, 0.0, 0.0, 0.0, 0.0, 0.0, 0.0, 0.0, 0.0, 0.0, 0.0, 0.0, 0.0, 0.0, 0.0, 0.0, 0.0, 0.0, 0.0, 0.0, 0.0, 0.0, 0.0, 0.0, 0.0, 0.0, 0.0, 0.0, 0.0, 0.0, 0.0, 0.0, 0.0, 0.0, 0.0, 0.0, 0.0, 0.0, 0.0, 0.0, 0.0, 0.0, 0.0, 0.0, 0.0, 0.0, 0.0, 0.0, 0.0, 0.0, 0.0, 0.0, 0.0, 0.0, 0.0, 0.0, 0.0, 0.0, 0.0, 0.0, 0.0, 0.0, 0.0, 0.0, 0.0, 0.0, 0.0, 0.0, 0.0, 0.0, 0.0, 0.0, 0.0, 0.0, 0.0, 0.0, 0.0, 0.0, 0.0, 0.0, 0.0, 0.0, 0.0, 0.0, 0.0, 0.0, 0.0, 0.0, 0.0, 0.0, 0.0, 0.0, 0.0, 0.0, 0.0, 0.0, 0.0, 0.0, 0.0, 0.0, 0.0, 0.0, 0.0, 0.0, 0.0, 0.0, 0.0, 0.0, 0.0, 0.0, 0.0, 0.0, 0.0, 0.0, 0.0, 0.0, 0.0, 0.0, 0.0, 0.0, 0.0, 0.0, 0.0, 0.0, 0.0, 0.0, 0.0, 0.0, 0.0, 0.0, 0.0, 0.0, 0.0, 0.0, 0.0, 0.0, 0.0, 0.0, 0.0, 0.0, 0.0, 0.0, 0.0, 0.0, 0.0, 0.0, 0.0, 0.0, 0.0, 0.0, 0.0, 0.0, 0.0, 0.0, 0.0, 0.0, 0.0, 0.0, 0.0, 0.0, 0.0, 0.0, 0.0, 0.0, 0.0, 0.0, 0.0, 0.0, 0.0, 0.0, 0.0, 0.0, 0.0, 0.0, 0.0, 0.0, 0.0, 0.0, 0.0, 0.0, 0.0, 0.0, 0.0, 0.0, 0.0, 0.0, 0.0, 0.0, 0.0, 0.0, 0.0, 0.0, 0.0, 0.0, 0.0, 0.0, 0.0, 0.0, 0.0, 0.0, 0.0, 0.0, 0.0, 0.0, 0.0, 0.0, 0.0, 0.0, 0.0, 0.0, 0.0, 0.0, 0.0, 0.0, 0.0, 0.0, 0.0, 0.0, 0.0, 0.0, 0.0, 0.0, 0.0, 0.0, 0.0, 0.0, 0.0, 0.0, 0.0, 0.0, 0.0, 0.0, 0.0, 0.0, 0.0, 0.0, 0.0, 0.0, 0.0, 0.0, 0.0, 0.0, 0.0, 0.0, 0.0, 0.0, 0.0, 0.0, 0.0, 0.0, 0.0, 0.0, 0.0, 0.0, 0.0, 0.0, 0.0, 0.0, 0.0, 0.0, 0.0, 0.0, 0.0, 0.0, 0.0, 0.0, 0.0, 0.0, 0.0, 0.0, 0.0, 0.0, 0.0, 0.0, 0.0, 0.0, 0.0, 0.0, 0.0, 0.0, 0.0, 0.0, 0.0, 0.0, 0.0, 0.0, 0.0, 0.0, 0.0, 0.0, 0.0, 0.0, 0.0, 0.0, 0.0, 0.0, 0.0, 0.0, 0.0, 0.0, 0.0, 0.0, 0.0, 0.0, 0.0, 0.0, 0.0, 0.0, 0.0, 0.0, 0.0, 0.0, 0.0, 0.0, 0.0, 0.0, 0.0, 0.0, 0.0, 0.0, 0.0, 0.0, 0.0, 0.0, 0.0, 0.0, 0.0, 0.0, 0.0])
me_x.update()
me_001 = bpy.data.meshes.new('Куб.001')
me_001.from_pydata([(-2.285, -3.597, -0.08778), (-2.285, -3.597, 1.723), (-2.784, 1.069, -2.343), (-2.784, 1.069, 1.792), (2.285, -3.597, -0.08778), (2.285, -3.597, 1.723), (2.784, 1.069, -2.343), (2.784, 1.069, 1.792), (-2.784, -1.069, -2.343), (-2.784, -1.069, 1.792), (2.784, -1.069, 1.792), (2.784, -1.069, -2.343), (1.135, -6.152, 0.07131), (1.135, -6.152, 1.716), (-1.135, -6.152, 1.716), (-1.135, -6.152, 0.07131), (0.7748, -8.557, 0.07131), (0.7748, -8.557, 1.764), (-0.7748, -8.557, 1.764), (-0.7748, -8.557, 0.07131), (0.7063, -10.83, 0.07131), (0.7063, -10.83, 1.799), (-0.7063, -10.83, 1.799), (-0.7063, -10.83, 0.07131), (0.6726, -12.26, 0.0977), (0.6726, -12.26, 1.83), (-0.6726, -12.26, 1.83), (-0.6726, -12.26, 0.0977), (0.6704, -13.98, 0.0977), (0.6704, -13.98, 1.886), (-0.6704, -13.98, 1.886), (-0.6704, -13.98, 0.0977), (-2.11, 2.537, -1.853), (-2.11, 2.537, 1.518), (2.11, 2.537, 1.518), (2.11, 2.537, -1.853), (-1.01, 3.525, -0.9743), (-1.01, 3.525, 0.6396), (1.01, 3.525, 0.6396), (1.01, 3.525, -0.9743), (0.6704, -14.7, 0.1196), (0.6704, -15.74, 1.95), (-0.6704, -15.74, 1.95), (-0.6704, -14.7, 0.1196), (0.6704, -15.15, 0.1282), (-0.6704, -15.15, 0.1282), (0.6497, -17.58, 1.986), (0.6497, -17.77, 1.717), (-0.691, -17.77, 1.717), (-0.691, -17.58, 1.986), (-1.01, 4.427, -0.9743), (-1.01, 4.427, 0.6396), (1.01, 4.427, 0.6396), (1.01, 4.427, -0.9743), (2.784, -1.069, 1.792), (-1.01, 5.21, -0.9743), (-1.01, 5.21, 0.6396), (1.01, 5.21, 0.6396), (1.01, 5.21, -0.9743), (2.784, 1.069, 1.792), (-2.784, -1.069, -2.343), (-2.784, 1.069, -2.343), (2.285, -3.597, 1.723), (-2.285, -3.597, -0.08778), (1.135, -6.152, 1.716), (1.135, -6.152, 0.07131), (-1.135, -6.152, 0.07131), (0.7748, -8.557, 0.07131), (-0.7748, -8.557, 0.07131), (-1.01, 5.21, -0.9743), (-1.01, 5.21, 0.6396), (1.01, 5.21, 0.6396), (1.01, 5.21, -0.9743), (1.01, 3.525, -0.9743), (1.01, 4.427, -0.9743), (1.01, 4.427, 0.6396), (1.01, 3.525, 0.6396), (-2.11, 2.537, -1.853), (2.11, 2.537, 1.518), (-1.01, 3.525, -0.9743)], [], [(8, 9, 3, 2), (6, 59, 54, 11), (61, 6, 11, 60), (7, 3, 9, 10), (0, 1, 9, 8), (62, 4, 11, 54), (4, 63, 60, 11), (1, 5, 10, 9), (62, 64, 65, 4), (1, 14, 13, 5), (0, 15, 14, 1), (4, 65, 66, 63), (13, 17, 16, 12), (14, 18, 17, 13), (15, 19, 18, 14), (65, 67, 68, 66), (17, 21, 20, 16), (18, 22, 21, 17), (19, 23, 22, 18), (16, 20, 23, 19), (21, 25, 24, 20), (22, 26, 25, 21), (23, 27, 26, 22), (20, 24, 27, 23), (25, 29, 28, 24), (26, 30, 29, 25), (27, 31, 30, 26), (24, 28, 31, 27), (3, 33, 32, 2), (7, 34, 33, 3), (33, 37, 36, 32), (34, 38, 37, 33), (29, 41, 40, 28), (30, 42, 41, 29), (31, 43, 42, 30), (28, 40, 43, 31), (40, 44, 45, 43), (48, 47, 46, 49), (41, 46, 47, 44, 40), (44, 47, 48, 45), (42, 49, 46, 41), (43, 45, 48, 49, 42), (69, 70, 71, 72), (37, 51, 50, 36), (38, 52, 51, 37), (73, 74, 75, 76), (36, 50, 53, 39), (51, 56, 55, 50), (52, 57, 56, 51), (74, 72, 71, 75), (50, 55, 58, 53), (61, 77, 35, 6), (35, 73, 76, 78), (77, 79, 73, 35), (6, 35, 78, 59)])
_uv = me_001.uv_layers.new(name='UVКарта')
_uv.uv.foreach_set('vector', [0.375, 0.0, 0.625, 0.0, 0.625, 0.25, 0.375, 0.25, 0.375, 0.5, 0.625, 0.5, 0.625, 0.75, 0.375, 0.75, 0.125, 0.5, 0.375, 0.5, 0.375, 0.75, 0.125, 0.75, 0.625, 0.5, 0.875, 0.5, 0.875, 0.75, 0.625, 0.75, 0.4073, 0.9715, 0.5927, 0.9715, 0.625, 1.0, 0.375, 1.0, 0.5927, 0.7785, 0.4073, 0.7785, 0.375, 0.75, 0.625, 0.75, 0.4073, 0.7785, 0.4073, 0.9715, 0.375, 1.0, 0.375, 0.75, 0.5927, 0.9715, 0.5927, 0.7785, 0.625, 0.75, 0.625, 1.0, 0.5927, 0.7785, 0.5927, 0.7785, 0.4073, 0.7785, 0.4073, 0.7785, 0.5927, 0.9715, 0.5927, 0.9715, 0.5927, 0.7785, 0.5927, 0.7785, 0.4073, 0.9715, 0.4073, 0.9715, 0.5927, 0.9715, 0.5927, 0.9715, 0.4073, 0.7785, 0.4073, 0.7785, 0.4073, 0.9715, 0.4073, 0.9715, 0.5927, 0.7785, 0.5927, 0.7785, 0.4073, 0.7785, 0.4073, 0.7785, 0.5927, 0.9715, 0.5927, 0.9715, 0.5927, 0.7785, 0.5927, 0.7785, 0.4073, 0.9715, 0.4073, 0.9715, 0.5927, 0.9715, 0.5927, 0.9715, 0.4073, 0.7785, 0.4073, 0.7785, 0.4073, 0.9715, 0.4073, 0.9715, 0.5927, 0.7785, 0.5927, 0.7785, 0.4073, 0.7785, 0.4073, 0.7785, 0.5927, 0.9715, 0.5927, 0.9715, 0.5927, 0.7785, 0.5927, 0.7785, 0.4073, 0.9715, 0.4073, 0.9715, 0.5927, 0.9715, 0.5927, 0.9715, 0.4073, 0.7785, 0.4073, 0.7785, 0.4073, 0.9715, 0.4073, 0.9715, 0.5927, 0.7785, 0.5927, 0.7785, 0.4073, 0.7785, 0.4073, 0.7785, 0.5927, 0.9715, 0.5927, 0.9715, 0.5927, 0.7785, 0.5927, 0.7785, 0.4073, 0.9715, 0.4073, 0.9715, 0.5927, 0.9715, 0.5927, 0.9715, 0.4073, 0.7785, 0.4073, 0.7785, 0.4073, 0.9715, 0.4073, 0.9715, 0.5927, 0.7785, 0.5927, 0.7785, 0.4073, 0.7785, 0.4073, 0.7785, 0.5927, 0.9715, 0.5927, 0.9715, 0.5927, 0.7785, 0.5927, 0.7785, 0.4073, 0.9715, 0.4073, 0.9715, 0.5927, 0.9715, 0.5927, 0.9715, 0.4073, 0.7785, 0.4073, 0.7785, 0.4073, 0.9715, 0.4073, 0.9715, 0.625, 0.25, 0.625, 0.25, 0.375, 0.25, 0.375, 0.25, 0.625, 0.5, 0.625, 0.5, 0.625, 0.25, 0.625, 0.25, 0.625, 0.25, 0.625, 0.25, 0.375, 0.25, 0.375, 0.25, 0.625, 0.5, 0.625, 0.5, 0.625, 0.25, 0.625, 0.25, 0.5927, 0.7785, 0.5927, 0.7785, 0.4073, 0.7785, 0.4073, 0.7785, 0.5927, 0.9715, 0.5927, 0.9715, 0.5927, 0.7785, 0.5927, 0.7785, 0.4073, 0.9715, 0.4073, 0.9715, 0.5927, 0.9715, 0.5927, 0.9715, 0.4073, 0.7785, 0.4073, 0.7785, 0.4073, 0.9715, 0.4073, 0.9715, 0.4073, 0.7785, 0.4073, 0.7785, 0.4073, 0.9715, 0.4073, 0.9715, 0.5617, 0.9715, 0.5617, 0.7785, 0.5927, 0.7785, 0.5927, 0.9715, 0.5927, 0.7785, 0.5927, 0.7785, 0.5617, 0.7785, 0.4073, 0.7785, 0.4073, 0.7785, 0.4073, 0.7785, 0.5617, 0.7785, 0.5617, 0.9715, 0.4073, 0.9715, 0.5927, 0.9715, 0.5927, 0.9715, 0.5927, 0.7785, 0.5927, 0.7785, 0.4073, 0.9715, 0.4073, 0.9715, 0.5617, 0.9715, 0.5927, 0.9715, 0.5927, 0.9715, 0.375, 0.25, 0.625, 0.25, 0.625, 0.5, 0.375, 0.5, 0.625, 0.25, 0.625, 0.25, 0.375, 0.25, 0.375, 0.25, 0.625, 0.5, 0.625, 0.5, 0.625, 0.25, 0.625, 0.25, 0.375, 0.5, 0.375, 0.5, 0.625, 0.5, 0.625, 0.5, 0.375, 0.25, 0.375, 0.25, 0.375, 0.5, 0.375, 0.5, 0.625, 0.25, 0.625, 0.25, 0.375, 0.25, 0.375, 0.25, 0.625, 0.5, 0.625, 0.5, 0.625, 0.25, 0.625, 0.25, 0.375, 0.5, 0.375, 0.5, 0.625, 0.5, 0.625, 0.5, 0.375, 0.25, 0.375, 0.25, 0.375, 0.5, 0.375, 0.5, 0.375, 0.25, 0.375, 0.25, 0.375, 0.5, 0.375, 0.5, 0.375, 0.5, 0.375, 0.5, 0.625, 0.5, 0.625, 0.5, 0.375, 0.25, 0.375, 0.25, 0.375, 0.5, 0.375, 0.5, 0.375, 0.5, 0.375, 0.5, 0.625, 0.5, 0.625, 0.5])
me_001.update()
me_002 = bpy.data.meshes.new('Куб.002')
me_002.from_pydata([(-0.3085, -1.338, -0.4003), (-0.3085, -1.338, 0.4003), (-0.3085, 2.23, -0.4003), (-0.3085, 2.23, 0.4003), (0.3085, -1.338, -0.4003), (0.3085, -1.338, 0.4003), (0.3085, 2.23, -0.4003), (0.3085, 2.23, 0.4003), (0.3085, -2.782, -0.4003), (0.3085, -2.782, 0.4003), (-0.3085, -2.782, 0.4003), (-0.3085, -2.782, -0.4003), (0.3085, -4.707, -0.4003), (0.3085, -4.707, 0.4003), (-0.3085, -4.707, 0.4003), (-0.3085, -4.707, -0.4003), (0.3085, -6.573, -0.4003), (0.3085, -6.573, 0.4003), (-0.3085, -6.573, 0.4003), (-0.3085, -6.573, -0.4003), (0.3085, -8.066, -0.4003), (0.3085, -8.066, 0.4003), (-0.3085, -8.066, 0.4003), (-0.3085, -8.066, -0.4003), (0.3085, -9.664, -0.4003), (0.3085, -9.664, 0.4003), (-0.3085, -9.664, 0.4003), (-0.3085, -9.664, -0.4003), (0.3085, -12.86, -0.4003), (0.3085, -10.29, 0.4003), (-0.3085, -10.29, 0.4003), (-0.3085, -12.86, -0.4003)], [], [(0, 1, 3, 2), (2, 3, 7, 6), (6, 7, 5, 4), (28, 29, 30, 31), (2, 6, 4, 0), (7, 3, 1, 5), (5, 9, 8, 4), (1, 10, 9, 5), (0, 11, 10, 1), (4, 8, 11, 0), (9, 13, 12, 8), (10, 14, 13, 9), (11, 15, 14, 10), (8, 12, 15, 11), (13, 17, 16, 12), (14, 18, 17, 13), (15, 19, 18, 14), (12, 16, 19, 15), (17, 21, 20, 16), (18, 22, 21, 17), (19, 23, 22, 18), (16, 20, 23, 19), (21, 25, 24, 20), (22, 26, 25, 21), (23, 27, 26, 22), (20, 24, 27, 23), (25, 29, 28, 24), (26, 30, 29, 25), (27, 31, 30, 26), (24, 28, 31, 27)])
_uv = me_002.uv_layers.new(name='UVКарта')
_uv.uv.foreach_set('vector', [0.375, 0.0, 0.625, 0.0, 0.625, 0.25, 0.375, 0.25, 0.375, 0.25, 0.625, 0.25, 0.625, 0.5, 0.375, 0.5, 0.375, 0.5, 0.625, 0.5, 0.625, 0.75, 0.375, 0.75, 0.375, 0.75, 0.625, 0.75, 0.625, 1.0, 0.375, 1.0, 0.125, 0.5, 0.375, 0.5, 0.375, 0.75, 0.125, 0.75, 0.625, 0.5, 0.875, 0.5, 0.875, 0.75, 0.625, 0.75, 0.625, 0.75, 0.625, 0.75, 0.375, 0.75, 0.375, 0.75, 0.625, 1.0, 0.625, 1.0, 0.625, 0.75, 0.625, 0.75, 0.375, 1.0, 0.375, 1.0, 0.625, 1.0, 0.625, 1.0, 0.375, 0.75, 0.375, 0.75, 0.375, 1.0, 0.375, 1.0, 0.625, 0.75, 0.625, 0.75, 0.375, 0.75, 0.375, 0.75, 0.625, 1.0, 0.625, 1.0, 0.625, 0.75, 0.625, 0.75, 0.375, 1.0, 0.375, 1.0, 0.625, 1.0, 0.625, 1.0, 0.375, 0.75, 0.375, 0.75, 0.375, 1.0, 0.375, 1.0, 0.625, 0.75, 0.625, 0.75, 0.375, 0.75, 0.375, 0.75, 0.625, 1.0, 0.625, 1.0, 0.625, 0.75, 0.625, 0.75, 0.375, 1.0, 0.375, 1.0, 0.625, 1.0, 0.625, 1.0, 0.375, 0.75, 0.375, 0.75, 0.375, 1.0, 0.375, 1.0, 0.625, 0.75, 0.625, 0.75, 0.375, 0.75, 0.375, 0.75, 0.625, 1.0, 0.625, 1.0, 0.625, 0.75, 0.625, 0.75, 0.375, 1.0, 0.375, 1.0, 0.625, 1.0, 0.625, 1.0, 0.375, 0.75, 0.375, 0.75, 0.375, 1.0, 0.375, 1.0, 0.625, 0.75, 0.625, 0.75, 0.375, 0.75, 0.375, 0.75, 0.625, 1.0, 0.625, 1.0, 0.625, 0.75, 0.625, 0.75, 0.375, 1.0, 0.375, 1.0, 0.625, 1.0, 0.625, 1.0, 0.375, 0.75, 0.375, 0.75, 0.375, 1.0, 0.375, 1.0, 0.625, 0.75, 0.625, 0.75, 0.375, 0.75, 0.375, 0.75, 0.625, 1.0, 0.625, 1.0, 0.625, 0.75, 0.625, 0.75, 0.375, 1.0, 0.375, 1.0, 0.625, 1.0, 0.625, 1.0, 0.375, 0.75, 0.375, 0.75, 0.375, 1.0, 0.375, 1.0])
me_002.update()
me_003 = bpy.data.meshes.new('Куб.003')
me_003.from_pydata([(-0.3085, -1.338, -0.4003), (-0.3085, -1.338, 0.4003), (-0.3085, 2.23, -0.4003), (-0.3085, 2.23, 0.4003), (0.3085, -1.338, -0.4003), (0.3085, -1.338, 0.4003), (0.3085, 2.23, -0.4003), (0.3085, 2.23, 0.4003), (0.3085, -2.782, -0.4003), (0.3085, -2.782, 0.4003), (-0.3085, -2.782, 0.4003), (-0.3085, -2.782, -0.4003), (0.3085, -4.707, -0.4003), (0.3085, -4.707, 0.4003), (-0.3085, -4.707, 0.4003), (-0.3085, -4.707, -0.4003), (0.3085, -6.573, -0.4003), (0.3085, -6.573, 0.4003), (-0.3085, -6.573, 0.4003), (-0.3085, -6.573, -0.4003), (0.3085, -8.066, -0.4003), (0.3085, -8.066, 0.4003), (-0.3085, -8.066, 0.4003), (-0.3085, -8.066, -0.4003), (0.3085, -9.664, -0.4003), (0.3085, -9.664, 0.4003), (-0.3085, -9.664, 0.4003), (-0.3085, -9.664, -0.4003), (0.3085, -10.29, -0.4003), (0.3085, -12.86, 0.4003), (-0.3085, -12.86, 0.4003), (-0.3085, -10.29, -0.4003)], [], [(0, 1, 3, 2), (2, 3, 7, 6), (6, 7, 5, 4), (28, 29, 30, 31), (2, 6, 4, 0), (7, 3, 1, 5), (5, 9, 8, 4), (1, 10, 9, 5), (0, 11, 10, 1), (4, 8, 11, 0), (9, 13, 12, 8), (10, 14, 13, 9), (11, 15, 14, 10), (8, 12, 15, 11), (13, 17, 16, 12), (14, 18, 17, 13), (15, 19, 18, 14), (12, 16, 19, 15), (17, 21, 20, 16), (18, 22, 21, 17), (19, 23, 22, 18), (16, 20, 23, 19), (21, 25, 24, 20), (22, 26, 25, 21), (23, 27, 26, 22), (20, 24, 27, 23), (25, 29, 28, 24), (26, 30, 29, 25), (27, 31, 30, 26), (24, 28, 31, 27)])
_uv = me_003.uv_layers.new(name='UVКарта')
_uv.uv.foreach_set('vector', [0.375, 0.0, 0.625, 0.0, 0.625, 0.25, 0.375, 0.25, 0.375, 0.25, 0.625, 0.25, 0.625, 0.5, 0.375, 0.5, 0.375, 0.5, 0.625, 0.5, 0.625, 0.75, 0.375, 0.75, 0.375, 0.75, 0.625, 0.75, 0.625, 1.0, 0.375, 1.0, 0.125, 0.5, 0.375, 0.5, 0.375, 0.75, 0.125, 0.75, 0.625, 0.5, 0.875, 0.5, 0.875, 0.75, 0.625, 0.75, 0.625, 0.75, 0.625, 0.75, 0.375, 0.75, 0.375, 0.75, 0.625, 1.0, 0.625, 1.0, 0.625, 0.75, 0.625, 0.75, 0.375, 1.0, 0.375, 1.0, 0.625, 1.0, 0.625, 1.0, 0.375, 0.75, 0.375, 0.75, 0.375, 1.0, 0.375, 1.0, 0.625, 0.75, 0.625, 0.75, 0.375, 0.75, 0.375, 0.75, 0.625, 1.0, 0.625, 1.0, 0.625, 0.75, 0.625, 0.75, 0.375, 1.0, 0.375, 1.0, 0.625, 1.0, 0.625, 1.0, 0.375, 0.75, 0.375, 0.75, 0.375, 1.0, 0.375, 1.0, 0.625, 0.75, 0.625, 0.75, 0.375, 0.75, 0.375, 0.75, 0.625, 1.0, 0.625, 1.0, 0.625, 0.75, 0.625, 0.75, 0.375, 1.0, 0.375, 1.0, 0.625, 1.0, 0.625, 1.0, 0.375, 0.75, 0.375, 0.75, 0.375, 1.0, 0.375, 1.0, 0.625, 0.75, 0.625, 0.75, 0.375, 0.75, 0.375, 0.75, 0.625, 1.0, 0.625, 1.0, 0.625, 0.75, 0.625, 0.75, 0.375, 1.0, 0.375, 1.0, 0.625, 1.0, 0.625, 1.0, 0.375, 0.75, 0.375, 0.75, 0.375, 1.0, 0.375, 1.0, 0.625, 0.75, 0.625, 0.75, 0.375, 0.75, 0.375, 0.75, 0.625, 1.0, 0.625, 1.0, 0.625, 0.75, 0.625, 0.75, 0.375, 1.0, 0.375, 1.0, 0.625, 1.0, 0.625, 1.0, 0.375, 0.75, 0.375, 0.75, 0.375, 1.0, 0.375, 1.0, 0.625, 0.75, 0.625, 0.75, 0.375, 0.75, 0.375, 0.75, 0.625, 1.0, 0.625, 1.0, 0.625, 0.75, 0.625, 0.75, 0.375, 1.0, 0.375, 1.0, 0.625, 1.0, 0.625, 1.0, 0.375, 0.75, 0.375, 0.75, 0.375, 1.0, 0.375, 1.0])
me_003.update()
me_001_1 = bpy.data.meshes.new('Цилиндр.001')
me_001_1.from_pydata([(0.7035, 0.0, -0.7203), (0.7035, 0.0, 0.7203), (0.69, -0.1372, -0.7203), (0.69, -0.1372, 0.7203), (0.6499, -0.2692, -0.7203), (0.6499, -0.2692, 0.7203), (0.5849, -0.3908, -0.7203), (0.5849, -0.3908, 0.7203), (0.4974, -0.4974, -0.7203), (0.4974, -0.4974, 0.7203), (0.3908, -0.5849, -0.7203), (0.3908, -0.5849, 0.7203), (0.2692, -0.6499, -0.7203), (0.2692, -0.6499, 0.7203), (0.1372, -0.69, -0.7203), (0.1372, -0.69, 0.7203), (0.0, -0.7035, -0.7203), (0.0, -0.7035, 0.7203), (-0.1372, -0.69, -0.7203), (-0.1372, -0.69, 0.7203), (-0.2692, -0.6499, -0.7203), (-0.2692, -0.6499, 0.7203), (-0.3908, -0.5849, -0.7203), (-0.3908, -0.5849, 0.7203), (-0.4974, -0.4974, -0.7203), (-0.4974, -0.4974, 0.7203), (-0.5849, -0.3908, -0.7203), (-0.5849, -0.3908, 0.7203), (-0.6499, -0.2692, -0.7203), (-0.6499, -0.2692, 0.7203), (-0.69, -0.1372, -0.7203), (-0.69, -0.1372, 0.7203), (0.6967, 0.06862, -0.7203), (0.6967, 0.06862, 0.7203), (-0.6967, -0.06862, -0.7203), (-0.6967, -0.06862, 0.7203)], [], [(32, 33, 1, 0), (0, 1, 3, 2), (2, 3, 5, 4), (4, 5, 7, 6), (6, 7, 9, 8), (8, 9, 11, 10), (10, 11, 13, 12), (12, 13, 15, 14), (14, 15, 17, 16), (16, 17, 19, 18), (18, 19, 21, 20), (20, 21, 23, 22), (22, 23, 25, 24), (24, 25, 27, 26), (26, 27, 29, 28), (28, 29, 31, 30), (33, 35, 31, 29, 27, 25, 23, 21, 19, 17, 15, 13, 11, 9, 7, 5, 3, 1), (34, 35, 33, 32), (34, 32, 0, 2, 4, 6, 8, 10, 12, 14, 16, 18, 20, 22, 24, 26, 28, 30), (30, 31, 35, 34)])
_uv = me_001_1.uv_layers.new(name='UVКарта')
_uv.uv.foreach_set('vector', [0.7656, 0.5, 0.7656, 1.0, 0.75, 1.0, 0.75, 0.5, 0.75, 0.5, 0.75, 1.0, 0.7188, 1.0, 0.7188, 0.5, 0.7188, 0.5, 0.7188, 1.0, 0.6875, 1.0, 0.6875, 0.5, 0.6875, 0.5, 0.6875, 1.0, 0.6562, 1.0, 0.6562, 0.5, 0.6562, 0.5, 0.6562, 1.0, 0.625, 1.0, 0.625, 0.5, 0.625, 0.5, 0.625, 1.0, 0.5938, 1.0, 0.5938, 0.5, 0.5938, 0.5, 0.5938, 1.0, 0.5625, 1.0, 0.5625, 0.5, 0.5625, 0.5, 0.5625, 1.0, 0.5312, 1.0, 0.5312, 0.5, 0.5312, 0.5, 0.5312, 1.0, 0.5, 1.0, 0.5, 0.5, 0.5, 0.5, 0.5, 1.0, 0.4688, 1.0, 0.4688, 0.5, 0.4688, 0.5, 0.4688, 1.0, 0.4375, 1.0, 0.4375, 0.5, 0.4375, 0.5, 0.4375, 1.0, 0.4062, 1.0, 0.4062, 0.5, 0.4062, 0.5, 0.4062, 1.0, 0.375, 1.0, 0.375, 0.5, 0.375, 0.5, 0.375, 1.0, 0.3438, 1.0, 0.3438, 0.5, 0.3438, 0.5, 0.3438, 1.0, 0.3125, 1.0, 0.3125, 0.5, 0.3125, 0.5, 0.3125, 1.0, 0.2812, 1.0, 0.2812, 0.5, 0.4877, 0.2734, 0.01231, 0.2266, 0.01461, 0.2032, 0.02827, 0.1582, 0.05045, 0.1167, 0.08029, 0.08029, 0.1167, 0.05045, 0.1582, 0.02827, 0.2032, 0.01461, 0.25, 0.01, 0.2968, 0.01461, 0.3418, 0.02827, 0.3833, 0.05045, 0.4197, 0.08029, 0.4496, 0.1167, 0.4717, 0.1582, 0.4854, 0.2032, 0.49, 0.25, 0.5123, 0.2266, 0.2656, 1.0, 0.4877, 0.2734, 0.9877, 0.2734, 0.5123, 0.2266, 0.9877, 0.2734, 0.99, 0.25, 0.9854, 0.2032, 0.9717, 0.1582, 0.9496, 0.1167, 0.9197, 0.08029, 0.8833, 0.05045, 0.8418, 0.02827, 0.7968, 0.01461, 0.75, 0.01, 0.7032, 0.01461, 0.6582, 0.02827, 0.6167, 0.05045, 0.5803, 0.08029, 0.5504, 0.1167, 0.5283, 0.1582, 0.5146, 0.2032, 0.2812, 0.5, 0.2812, 1.0, 0.2656, 1.0, 0.2656, 0.5])
me_001_1.update()
me_002_1 = bpy.data.meshes.new('Цилиндр.002')
me_002_1.from_pydata([(0.7035, 0.0, -0.7203), (0.7035, 0.0, 0.7203), (0.69, -0.1372, -0.7203), (0.69, -0.1372, 0.7203), (0.6499, -0.2692, -0.7203), (0.6499, -0.2692, 0.7203), (0.5849, -0.3908, -0.7203), (0.5849, -0.3908, 0.7203), (0.4974, -0.4974, -0.7203), (0.4974, -0.4974, 0.7203), (0.3908, -0.5849, -0.7203), (0.3908, -0.5849, 0.7203), (0.2692, -0.6499, -0.7203), (0.2692, -0.6499, 0.7203), (0.1372, -0.69, -0.7203), (0.1372, -0.69, 0.7203), (0.0, -0.7035, -0.7203), (0.0, -0.7035, 0.7203), (-0.1372, -0.69, -0.7203), (-0.1372, -0.69, 0.7203), (-0.2692, -0.6499, -0.7203), (-0.2692, -0.6499, 0.7203), (-0.3908, -0.5849, -0.7203), (-0.3908, -0.5849, 0.7203), (-0.4974, -0.4974, -0.7203), (-0.4974, -0.4974, 0.7203), (-0.5849, -0.3908, -0.7203), (-0.5849, -0.3908, 0.7203), (-0.6499, -0.2692, -0.7203), (-0.6499, -0.2692, 0.7203), (-0.69, -0.1372, -0.7203), (-0.69, -0.1372, 0.7203), (0.6967, 0.06862, -0.7203), (0.6967, 0.06862, 0.7203), (-0.6967, -0.06862, -0.7203), (-0.6967, -0.06862, 0.7203)], [], [(32, 33, 1, 0), (0, 1, 3, 2), (2, 3, 5, 4), (4, 5, 7, 6), (6, 7, 9, 8), (8, 9, 11, 10), (10, 11, 13, 12), (12, 13, 15, 14), (14, 15, 17, 16), (16, 17, 19, 18), (18, 19, 21, 20), (20, 21, 23, 22), (22, 23, 25, 24), (24, 25, 27, 26), (26, 27, 29, 28), (28, 29, 31, 30), (33, 35, 31, 29, 27, 25, 23, 21, 19, 17, 15, 13, 11, 9, 7, 5, 3, 1), (34, 35, 33, 32), (34, 32, 0, 2, 4, 6, 8, 10, 12, 14, 16, 18, 20, 22, 24, 26, 28, 30), (30, 31, 35, 34)])
_uv = me_002_1.uv_layers.new(name='UVКарта')
_uv.uv.foreach_set('vector', [0.7656, 0.5, 0.7656, 1.0, 0.75, 1.0, 0.75, 0.5, 0.75, 0.5, 0.75, 1.0, 0.7188, 1.0, 0.7188, 0.5, 0.7188, 0.5, 0.7188, 1.0, 0.6875, 1.0, 0.6875, 0.5, 0.6875, 0.5, 0.6875, 1.0, 0.6562, 1.0, 0.6562, 0.5, 0.6562, 0.5, 0.6562, 1.0, 0.625, 1.0, 0.625, 0.5, 0.625, 0.5, 0.625, 1.0, 0.5938, 1.0, 0.5938, 0.5, 0.5938, 0.5, 0.5938, 1.0, 0.5625, 1.0, 0.5625, 0.5, 0.5625, 0.5, 0.5625, 1.0, 0.5312, 1.0, 0.5312, 0.5, 0.5312, 0.5, 0.5312, 1.0, 0.5, 1.0, 0.5, 0.5, 0.5, 0.5, 0.5, 1.0, 0.4688, 1.0, 0.4688, 0.5, 0.4688, 0.5, 0.4688, 1.0, 0.4375, 1.0, 0.4375, 0.5, 0.4375, 0.5, 0.4375, 1.0, 0.4062, 1.0, 0.4062, 0.5, 0.4062, 0.5, 0.4062, 1.0, 0.375, 1.0, 0.375, 0.5, 0.375, 0.5, 0.375, 1.0, 0.3438, 1.0, 0.3438, 0.5, 0.3438, 0.5, 0.3438, 1.0, 0.3125, 1.0, 0.3125, 0.5, 0.3125, 0.5, 0.3125, 1.0, 0.2812, 1.0, 0.2812, 0.5, 0.4877, 0.2734, 0.01231, 0.2266, 0.01461, 0.2032, 0.02827, 0.1582, 0.05045, 0.1167, 0.08029, 0.08029, 0.1167, 0.05045, 0.1582, 0.02827, 0.2032, 0.01461, 0.25, 0.01, 0.2968, 0.01461, 0.3418, 0.02827, 0.3833, 0.05045, 0.4197, 0.08029, 0.4496, 0.1167, 0.4717, 0.1582, 0.4854, 0.2032, 0.49, 0.25, 0.5123, 0.2266, 0.2656, 1.0, 0.4877, 0.2734, 0.9877, 0.2734, 0.5123, 0.2266, 0.9877, 0.2734, 0.99, 0.25, 0.9854, 0.2032, 0.9717, 0.1582, 0.9496, 0.1167, 0.9197, 0.08029, 0.8833, 0.05045, 0.8418, 0.02827, 0.7968, 0.01461, 0.75, 0.01, 0.7032, 0.01461, 0.6582, 0.02827, 0.6167, 0.05045, 0.5803, 0.08029, 0.5504, 0.1167, 0.5283, 0.1582, 0.5146, 0.2032, 0.2812, 0.5, 0.2812, 1.0, 0.2656, 1.0, 0.2656, 0.5])
me_002_1.update()
me_003_1 = bpy.data.meshes.new('Цилиндр.003')
me_003_1.from_pydata([(0.7035, 0.0, -0.7203), (0.7035, 0.0, 0.7203), (0.69, -0.1372, -0.7203), (0.69, -0.1372, 0.7203), (0.6499, -0.2692, -0.7203), (0.6499, -0.2692, 0.7203), (0.5849, -0.3908, -0.7203), (0.5849, -0.3908, 0.7203), (0.4974, -0.4974, -0.7203), (0.4974, -0.4974, 0.7203), (0.3908, -0.5849, -0.7203), (0.3908, -0.5849, 0.7203), (0.2692, -0.6499, -0.7203), (0.2692, -0.6499, 0.7203), (0.1372, -0.69, -0.7203), (0.1372, -0.69, 0.7203), (0.0, -0.7035, -0.7203), (0.0, -0.7035, 0.7203), (-0.1372, -0.69, -0.7203), (-0.1372, -0.69, 0.7203), (-0.2692, -0.6499, -0.7203), (-0.2692, -0.6499, 0.7203), (-0.3908, -0.5849, -0.7203), (-0.3908, -0.5849, 0.7203), (-0.4974, -0.4974, -0.7203), (-0.4974, -0.4974, 0.7203), (-0.5849, -0.3908, -0.7203), (-0.5849, -0.3908, 0.7203), (-0.6499, -0.2692, -0.7203), (-0.6499, -0.2692, 0.7203), (-0.69, -0.1372, -0.7203), (-0.69, -0.1372, 0.7203), (0.6967, 0.06862, -0.7203), (0.6967, 0.06862, 0.7203), (-0.6967, -0.06862, -0.7203), (-0.6967, -0.06862, 0.7203)], [], [(32, 33, 1, 0), (0, 1, 3, 2), (2, 3, 5, 4), (4, 5, 7, 6), (6, 7, 9, 8), (8, 9, 11, 10), (10, 11, 13, 12), (12, 13, 15, 14), (14, 15, 17, 16), (16, 17, 19, 18), (18, 19, 21, 20), (20, 21, 23, 22), (22, 23, 25, 24), (24, 25, 27, 26), (26, 27, 29, 28), (28, 29, 31, 30), (33, 35, 31, 29, 27, 25, 23, 21, 19, 17, 15, 13, 11, 9, 7, 5, 3, 1), (34, 35, 33, 32), (34, 32, 0, 2, 4, 6, 8, 10, 12, 14, 16, 18, 20, 22, 24, 26, 28, 30), (30, 31, 35, 34)])
_uv = me_003_1.uv_layers.new(name='UVКарта')
_uv.uv.foreach_set('vector', [0.7656, 0.5, 0.7656, 1.0, 0.75, 1.0, 0.75, 0.5, 0.75, 0.5, 0.75, 1.0, 0.7188, 1.0, 0.7188, 0.5, 0.7188, 0.5, 0.7188, 1.0, 0.6875, 1.0, 0.6875, 0.5, 0.6875, 0.5, 0.6875, 1.0, 0.6562, 1.0, 0.6562, 0.5, 0.6562, 0.5, 0.6562, 1.0, 0.625, 1.0, 0.625, 0.5, 0.625, 0.5, 0.625, 1.0, 0.5938, 1.0, 0.5938, 0.5, 0.5938, 0.5, 0.5938, 1.0, 0.5625, 1.0, 0.5625, 0.5, 0.5625, 0.5, 0.5625, 1.0, 0.5312, 1.0, 0.5312, 0.5, 0.5312, 0.5, 0.5312, 1.0, 0.5, 1.0, 0.5, 0.5, 0.5, 0.5, 0.5, 1.0, 0.4688, 1.0, 0.4688, 0.5, 0.4688, 0.5, 0.4688, 1.0, 0.4375, 1.0, 0.4375, 0.5, 0.4375, 0.5, 0.4375, 1.0, 0.4062, 1.0, 0.4062, 0.5, 0.4062, 0.5, 0.4062, 1.0, 0.375, 1.0, 0.375, 0.5, 0.375, 0.5, 0.375, 1.0, 0.3438, 1.0, 0.3438, 0.5, 0.3438, 0.5, 0.3438, 1.0, 0.3125, 1.0, 0.3125, 0.5, 0.3125, 0.5, 0.3125, 1.0, 0.2812, 1.0, 0.2812, 0.5, 0.4877, 0.2734, 0.01231, 0.2266, 0.01461, 0.2032, 0.02827, 0.1582, 0.05045, 0.1167, 0.08029, 0.08029, 0.1167, 0.05045, 0.1582, 0.02827, 0.2032, 0.01461, 0.25, 0.01, 0.2968, 0.01461, 0.3418, 0.02827, 0.3833, 0.05045, 0.4197, 0.08029, 0.4496, 0.1167, 0.4717, 0.1582, 0.4854, 0.2032, 0.49, 0.25, 0.5123, 0.2266, 0.2656, 1.0, 0.4877, 0.2734, 0.9877, 0.2734, 0.5123, 0.2266, 0.9877, 0.2734, 0.99, 0.25, 0.9854, 0.2032, 0.9717, 0.1582, 0.9496, 0.1167, 0.9197, 0.08029, 0.8833, 0.05045, 0.8418, 0.02827, 0.7968, 0.01461, 0.75, 0.01, 0.7032, 0.01461, 0.6582, 0.02827, 0.6167, 0.05045, 0.5803, 0.08029, 0.5504, 0.1167, 0.5283, 0.1582, 0.5146, 0.2032, 0.2812, 0.5, 0.2812, 1.0, 0.2656, 1.0, 0.2656, 0.5])
me_003_1.update()
me_004 = bpy.data.meshes.new('Цилиндр.004')
me_004.from_pydata([(0.7035, 0.0, -0.7203), (0.7035, 0.0, 0.7203), (0.69, -0.1372, -0.7203), (0.69, -0.1372, 0.7203), (0.6499, -0.2692, -0.7203), (0.6499, -0.2692, 0.7203), (0.5849, -0.3908, -0.7203), (0.5849, -0.3908, 0.7203), (0.4974, -0.4974, -0.7203), (0.4974, -0.4974, 0.7203), (0.3908, -0.5849, -0.7203), (0.3908, -0.5849, 0.7203), (0.2692, -0.6499, -0.7203), (0.2692, -0.6499, 0.7203), (0.1372, -0.69, -0.7203), (0.1372, -0.69, 0.7203), (0.0, -0.7035, -0.7203), (0.0, -0.7035, 0.7203), (-0.1372, -0.69, -0.7203), (-0.1372, -0.69, 0.7203), (-0.2692, -0.6499, -0.7203), (-0.2692, -0.6499, 0.7203), (-0.3908, -0.5849, -0.7203), (-0.3908, -0.5849, 0.7203), (-0.4974, -0.4974, -0.7203), (-0.4974, -0.4974, 0.7203), (-0.5849, -0.3908, -0.7203), (-0.5849, -0.3908, 0.7203), (-0.6499, -0.2692, -0.7203), (-0.6499, -0.2692, 0.7203), (-0.69, -0.1372, -0.7203), (-0.69, -0.1372, 0.7203), (0.6967, 0.06862, -0.7203), (0.6967, 0.06862, 0.7203), (-0.6967, -0.06862, -0.7203), (-0.6967, -0.06862, 0.7203), (0.7035, 0.0, -0.7203), (0.6967, 0.06862, -0.7203), (-0.69, -0.1372, -0.7203), (-0.6967, -0.06862, -0.7203), (0.7035, 0.0, 0.7203), (0.69, -0.1372, 0.7203), (0.6499, -0.2692, 0.7203), (0.5849, -0.3908, 0.7203), (0.4974, -0.4974, 0.7203), (0.3908, -0.5849, 0.7203), (0.2692, -0.6499, 0.7203), (0.1372, -0.69, 0.7203), (0.0, -0.7035, 0.7203), (-0.1372, -0.69, 0.7203), (-0.2692, -0.6499, 0.7203), (-0.3908, -0.5849, 0.7203), (-0.4974, -0.4974, 0.7203), (-0.5849, -0.3908, 0.7203), (-0.6499, -0.2692, 0.7203), (-0.69, -0.1372, 0.7203)], [], [(33, 35, 31, 29, 27, 25, 23, 21, 19, 17, 15, 13, 11, 9, 7, 5, 3, 1), (39, 37, 36, 2, 4, 6, 8, 10, 12, 14, 16, 18, 20, 22, 24, 26, 28, 38), (32, 33, 1, 0), (36, 40, 41, 2), (2, 41, 42, 4), (4, 42, 43, 6), (6, 43, 44, 8), (8, 44, 45, 10), (10, 45, 46, 12), (12, 46, 47, 14), (16, 48, 49, 18), (18, 49, 50, 20), (20, 50, 51, 22), (22, 51, 52, 24), (24, 52, 53, 26), (26, 53, 54, 28), (28, 54, 55, 38), (34, 35, 33, 32), (30, 31, 35, 34), (14, 47, 48, 16)])
_uv = me_004.uv_layers.new(name='UVКарта')
_uv.uv.foreach_set('vector', [0.4877, 0.2734, 0.01231, 0.2266, 0.01461, 0.2032, 0.02827, 0.1582, 0.05045, 0.1167, 0.08029, 0.08029, 0.1167, 0.05045, 0.1582, 0.02827, 0.2032, 0.01461, 0.25, 0.01, 0.2968, 0.01461, 0.3418, 0.02827, 0.3833, 0.05045, 0.4197, 0.08029, 0.4496, 0.1167, 0.4717, 0.1582, 0.4854, 0.2032, 0.49, 0.25, 0.5123, 0.2266, 0.9877, 0.2734, 0.99, 0.25, 0.9854, 0.2032, 0.9717, 0.1582, 0.9496, 0.1167, 0.9197, 0.08029, 0.8833, 0.05045, 0.8418, 0.02827, 0.7968, 0.01461, 0.75, 0.01, 0.7032, 0.01461, 0.6582, 0.02827, 0.6167, 0.05045, 0.5803, 0.08029, 0.5504, 0.1167, 0.5283, 0.1582, 0.5146, 0.2032, 0.7656, 0.5, 0.7656, 1.0, 0.75, 1.0, 0.75, 0.5, 0.75, 0.5, 0.75, 1.0, 0.7188, 1.0, 0.7188, 0.5, 0.7188, 0.5, 0.7188, 1.0, 0.6875, 1.0, 0.6875, 0.5, 0.6875, 0.5, 0.6875, 1.0, 0.6562, 1.0, 0.6562, 0.5, 0.6562, 0.5, 0.6562, 1.0, 0.625, 1.0, 0.625, 0.5, 0.625, 0.5, 0.625, 1.0, 0.5938, 1.0, 0.5938, 0.5, 0.5938, 0.5, 0.5938, 1.0, 0.5625, 1.0, 0.5625, 0.5, 0.5625, 0.5, 0.5625, 1.0, 0.5312, 1.0, 0.5312, 0.5, 0.5, 0.5, 0.5, 1.0, 0.4688, 1.0, 0.4688, 0.5, 0.4688, 0.5, 0.4688, 1.0, 0.4375, 1.0, 0.4375, 0.5, 0.4375, 0.5, 0.4375, 1.0, 0.4062, 1.0, 0.4062, 0.5, 0.4062, 0.5, 0.4062, 1.0, 0.375, 1.0, 0.375, 0.5, 0.375, 0.5, 0.375, 1.0, 0.3438, 1.0, 0.3438, 0.5, 0.3438, 0.5, 0.3438, 1.0, 0.3125, 1.0, 0.3125, 0.5, 0.3125, 0.5, 0.3125, 1.0, 0.2812, 1.0, 0.2812, 0.5, 0.5123, 0.2266, 0.2656, 1.0, 0.4877, 0.2734, 0.9877, 0.2734, 0.2812, 0.5, 0.2812, 1.0, 0.2656, 1.0, 0.2656, 0.5, 0.5312, 0.5, 0.5312, 1.0, 0.5, 1.0, 0.5, 0.5])
me_004.update()
me_004_1 = bpy.data.meshes.new('Куб.004')
me_004_1.from_pydata([(-2.285, -3.597, -0.08778), (-2.285, -3.597, 1.723), (-2.784, 1.069, -2.343), (-2.784, 1.069, 1.792), (2.285, -3.597, -0.08778), (2.285, -3.597, 1.723), (2.784, 1.069, -2.343), (2.784, 1.069, 1.792), (-2.784, -1.069, -2.343), (-2.784, -1.069, 1.792), (2.784, -1.069, 1.792), (2.784, -1.069, -2.343), (1.135, -6.152, 0.07131), (1.135, -6.152, 1.716), (-1.135, -6.152, 1.716), (-1.135, -6.152, 0.07131), (0.7748, -8.557, 0.07131), (0.7748, -8.557, 1.764), (-0.7748, -8.557, 1.764), (-0.7748, -8.557, 0.07131), (0.7063, -10.83, 0.07131), (0.7063, -10.83, 1.799), (-0.7063, -10.83, 1.799), (-0.7063, -10.83, 0.07131), (0.6726, -12.26, 0.0977), (0.6726, -12.26, 1.83), (-0.6726, -12.26, 1.83), (-0.6726, -12.26, 0.0977), (0.6704, -13.98, 0.0977), (0.6704, -13.98, 1.886), (-0.6704, -13.98, 1.886), (-0.6704, -13.98, 0.0977), (-2.11, 2.537, -1.853), (-2.11, 2.537, 1.518), (2.11, 2.537, 1.518), (2.11, 2.537, -1.853), (-1.01, 3.525, -0.9743), (-1.01, 3.525, 0.6396), (1.01, 3.525, 0.6396), (1.01, 3.525, -0.9743), (0.6704, -14.7, 0.1196), (0.6704, -15.74, 1.95), (-0.6704, -15.74, 1.95), (-0.6704, -14.7, 0.1196), (0.6704, -15.15, 0.1282), (-0.6704, -15.15, 0.1282), (0.6497, -17.58, 1.986), (0.6497, -17.77, 1.717), (-0.691, -17.77, 1.717), (-0.691, -17.58, 1.986), (-1.01, 4.427, -0.9743), (-1.01, 4.427, 0.6396), (1.01, 4.427, 0.6396), (1.01, 4.427, -0.9743), (2.784, -1.069, 1.792), (-1.01, 5.21, -0.9743), (-1.01, 5.21, 0.6396), (1.01, 5.21, 0.6396), (1.01, 5.21, -0.9743), (2.784, 1.069, 1.792), (-2.784, -1.069, -2.343), (-2.784, 1.069, -2.343), (2.285, -3.597, 1.723), (-2.285, -3.597, -0.08778), (1.135, -6.152, 1.716), (1.135, -6.152, 0.07131), (-1.135, -6.152, 0.07131), (0.7748, -8.557, 0.07131), (-0.7748, -8.557, 0.07131), (-1.01, 5.21, -0.9743), (-1.01, 5.21, 0.6396), (1.01, 5.21, 0.6396), (1.01, 5.21, -0.9743), (1.01, 3.525, -0.9743), (1.01, 4.427, -0.9743), (1.01, 4.427, 0.6396), (1.01, 3.525, 0.6396), (-2.11, 2.537, -1.853), (2.11, 2.537, 1.518), (-1.01, 3.525, -0.9743)], [], [(8, 9, 3, 2), (6, 59, 54, 11), (61, 6, 11, 60), (7, 3, 9, 10), (0, 1, 9, 8), (62, 4, 11, 54), (4, 63, 60, 11), (1, 5, 10, 9), (62, 64, 65, 4), (1, 14, 13, 5), (0, 15, 14, 1), (4, 65, 66, 63), (13, 17, 16, 12), (14, 18, 17, 13), (15, 19, 18, 14), (65, 67, 68, 66), (17, 21, 20, 16), (18, 22, 21, 17), (19, 23, 22, 18), (16, 20, 23, 19), (21, 25, 24, 20), (22, 26, 25, 21), (23, 27, 26, 22), (20, 24, 27, 23), (25, 29, 28, 24), (26, 30, 29, 25), (27, 31, 30, 26), (24, 28, 31, 27), (3, 33, 32, 2), (7, 34, 33, 3), (33, 37, 36, 32), (34, 38, 37, 33), (29, 41, 40, 28), (30, 42, 41, 29), (31, 43, 42, 30), (28, 40, 43, 31), (40, 44, 45, 43), (48, 47, 46, 49), (41, 46, 47, 44, 40), (44, 47, 48, 45), (42, 49, 46, 41), (43, 45, 48, 49, 42), (69, 70, 71, 72), (37, 51, 50, 36), (38, 52, 51, 37), (73, 74, 75, 76), (36, 50, 53, 39), (51, 56, 55, 50), (52, 57, 56, 51), (74, 72, 71, 75), (50, 55, 58, 53), (61, 77, 35, 6), (35, 73, 76, 78), (77, 79, 73, 35), (6, 35, 78, 59)])
_uv = me_004_1.uv_layers.new(name='UVКарта')
_uv.uv.foreach_set('vector', [0.375, 0.0, 0.625, 0.0, 0.625, 0.25, 0.375, 0.25, 0.375, 0.5, 0.625, 0.5, 0.625, 0.75, 0.375, 0.75, 0.125, 0.5, 0.375, 0.5, 0.375, 0.75, 0.125, 0.75, 0.625, 0.5, 0.875, 0.5, 0.875, 0.75, 0.625, 0.75, 0.4073, 0.9715, 0.5927, 0.9715, 0.625, 1.0, 0.375, 1.0, 0.5927, 0.7785, 0.4073, 0.7785, 0.375, 0.75, 0.625, 0.75, 0.4073, 0.7785, 0.4073, 0.9715, 0.375, 1.0, 0.375, 0.75, 0.5927, 0.9715, 0.5927, 0.7785, 0.625, 0.75, 0.625, 1.0, 0.5927, 0.7785, 0.5927, 0.7785, 0.4073, 0.7785, 0.4073, 0.7785, 0.5927, 0.9715, 0.5927, 0.9715, 0.5927, 0.7785, 0.5927, 0.7785, 0.4073, 0.9715, 0.4073, 0.9715, 0.5927, 0.9715, 0.5927, 0.9715, 0.4073, 0.7785, 0.4073, 0.7785, 0.4073, 0.9715, 0.4073, 0.9715, 0.5927, 0.7785, 0.5927, 0.7785, 0.4073, 0.7785, 0.4073, 0.7785, 0.5927, 0.9715, 0.5927, 0.9715, 0.5927, 0.7785, 0.5927, 0.7785, 0.4073, 0.9715, 0.4073, 0.9715, 0.5927, 0.9715, 0.5927, 0.9715, 0.4073, 0.7785, 0.4073, 0.7785, 0.4073, 0.9715, 0.4073, 0.9715, 0.5927, 0.7785, 0.5927, 0.7785, 0.4073, 0.7785, 0.4073, 0.7785, 0.5927, 0.9715, 0.5927, 0.9715, 0.5927, 0.7785, 0.5927, 0.7785, 0.4073, 0.9715, 0.4073, 0.9715, 0.5927, 0.9715, 0.5927, 0.9715, 0.4073, 0.7785, 0.4073, 0.7785, 0.4073, 0.9715, 0.4073, 0.9715, 0.5927, 0.7785, 0.5927, 0.7785, 0.4073, 0.7785, 0.4073, 0.7785, 0.5927, 0.9715, 0.5927, 0.9715, 0.5927, 0.7785, 0.5927, 0.7785, 0.4073, 0.9715, 0.4073, 0.9715, 0.5927, 0.9715, 0.5927, 0.9715, 0.4073, 0.7785, 0.4073, 0.7785, 0.4073, 0.9715, 0.4073, 0.9715, 0.5927, 0.7785, 0.5927, 0.7785, 0.4073, 0.7785, 0.4073, 0.7785, 0.5927, 0.9715, 0.5927, 0.9715, 0.5927, 0.7785, 0.5927, 0.7785, 0.4073, 0.9715, 0.4073, 0.9715, 0.5927, 0.9715, 0.5927, 0.9715, 0.4073, 0.7785, 0.4073, 0.7785, 0.4073, 0.9715, 0.4073, 0.9715, 0.625, 0.25, 0.625, 0.25, 0.375, 0.25, 0.375, 0.25, 0.625, 0.5, 0.625, 0.5, 0.625, 0.25, 0.625, 0.25, 0.625, 0.25, 0.625, 0.25, 0.375, 0.25, 0.375, 0.25, 0.625, 0.5, 0.625, 0.5, 0.625, 0.25, 0.625, 0.25, 0.5927, 0.7785, 0.5927, 0.7785, 0.4073, 0.7785, 0.4073, 0.7785, 0.5927, 0.9715, 0.5927, 0.9715, 0.5927, 0.7785, 0.5927, 0.7785, 0.4073, 0.9715, 0.4073, 0.9715, 0.5927, 0.9715, 0.5927, 0.9715, 0.4073, 0.7785, 0.4073, 0.7785, 0.4073, 0.9715, 0.4073, 0.9715, 0.4073, 0.7785, 0.4073, 0.7785, 0.4073, 0.9715, 0.4073, 0.9715, 0.5617, 0.9715, 0.5617, 0.7785, 0.5927, 0.7785, 0.5927, 0.9715, 0.5927, 0.7785, 0.5927, 0.7785, 0.5617, 0.7785, 0.4073, 0.7785, 0.4073, 0.7785, 0.4073, 0.7785, 0.5617, 0.7785, 0.5617, 0.9715, 0.4073, 0.9715, 0.5927, 0.9715, 0.5927, 0.9715, 0.5927, 0.7785, 0.5927, 0.7785, 0.4073, 0.9715, 0.4073, 0.9715, 0.5617, 0.9715, 0.5927, 0.9715, 0.5927, 0.9715, 0.375, 0.25, 0.625, 0.25, 0.625, 0.5, 0.375, 0.5, 0.625, 0.25, 0.625, 0.25, 0.375, 0.25, 0.375, 0.25, 0.625, 0.5, 0.625, 0.5, 0.625, 0.25, 0.625, 0.25, 0.375, 0.5, 0.375, 0.5, 0.625, 0.5, 0.625, 0.5, 0.375, 0.25, 0.375, 0.25, 0.375, 0.5, 0.375, 0.5, 0.625, 0.25, 0.625, 0.25, 0.375, 0.25, 0.375, 0.25, 0.625, 0.5, 0.625, 0.5, 0.625, 0.25, 0.625, 0.25, 0.375, 0.5, 0.375, 0.5, 0.625, 0.5, 0.625, 0.5, 0.375, 0.25, 0.375, 0.25, 0.375, 0.5, 0.375, 0.5, 0.375, 0.25, 0.375, 0.25, 0.375, 0.5, 0.375, 0.5, 0.375, 0.5, 0.375, 0.5, 0.625, 0.5, 0.625, 0.5, 0.375, 0.25, 0.375, 0.25, 0.375, 0.5, 0.375, 0.5, 0.375, 0.5, 0.375, 0.5, 0.625, 0.5, 0.625, 0.5])
me_004_1.update()

# ---- objects
ob_light = bpy.data.objects.new('Light', light_light)
ob_x = bpy.data.objects.new('Цилиндр', me_x)
ob_x_1 = bpy.data.objects.new('Монолит', me_001)
ob_001 = bpy.data.objects.new('Куб.001', me_002)
ob_002 = bpy.data.objects.new('Куб.002', me_003)
ob_001_1 = bpy.data.objects.new('Цилиндр.001', me_001_1)
ob_002_1 = bpy.data.objects.new('Цилиндр.002', me_002_1)
ob_003 = bpy.data.objects.new('Цилиндр.003', me_003_1)
ob_004 = bpy.data.objects.new('Цилиндр.004', me_004)
ob_003_1 = bpy.data.objects.new('Куб.003', me_004_1)

# ---- transforms, parenting, visibility, modifiers, constraints
ob_light.location = (1.676, 0.5977, 1.967)
ob_light.rotation_euler = (0.6503, 0.05522, 1.866)
ob_light.scale = (0.3059, 0.3059, 0.3059)
ob_light.lock_rotations_4d = False
ob_light.empty_display_type = 'ARROWS'
ob_light.color = (0.0, 0.0, 0.0, 0.0)
ob_light.lineart.crease_threshold = 0.0
ob_x.location = (0.4561, -0.2994, 0.5809)
ob_x.scale = (0.3059, 0.3059, 0.2959)
ob_x_1.location = (0.4517, 0.2792, 0.9558)
ob_x_1.scale = (0.2091, 0.2091, 0.2091)
_m = ob_x_1.modifiers.new('Boolean', 'BOOLEAN')
_m.object = ob_002_1
_m.operation = 'UNION'
_m = ob_x_1.modifiers.new('Boolean.001', 'BOOLEAN')
_m.object = ob_001_1
_m.operation = 'UNION'
_m = ob_x_1.modifiers.new('Boolean.002', 'BOOLEAN')
_m.object = ob_004
_m.operation = 'UNION'
_m = ob_x_1.modifiers.new('Boolean.003', 'BOOLEAN')
_m.object = ob_003
_m.operation = 'UNION'
_m = ob_x_1.modifiers.new('Boolean.004', 'BOOLEAN')
_m.object = ob_001
_m.operation = 'UNION'
_m = ob_x_1.modifiers.new('Boolean.005', 'BOOLEAN')
_m.object = ob_002
_m.operation = 'UNION'
_m = ob_x_1.modifiers.new('Boolean.006', 'BOOLEAN')
_m.object = ob_x
_m.operation = 'UNION'
ob_001.location = (0.7198, -0.3036, 0.722)
ob_001.rotation_euler = (0.0, 0.4355, 0.0)
ob_001.scale = (0.2938, 0.2091, -0.4651)
ob_002.location = (0.1679, -0.3036, 0.722)
ob_002.rotation_euler = (0.0, -0.4355, 0.0)
ob_002.scale = (0.2938, 0.2091, 0.4651)
ob_001_1.location = (0.7589, 0.9357, 1.091)
ob_001_1.rotation_euler = (1.571, -2.025, 0.0)
ob_001_1.scale = (0.3094, 0.3955, 0.7831)
ob_002_1.location = (0.1583, 0.9357, 1.091)
ob_002_1.rotation_euler = (1.571, -4.259, -8.936e-17)
ob_002_1.scale = (-0.3094, 0.3955, 0.7831)
ob_003.location = (0.1583, 0.9357, 0.7045)
ob_003.rotation_euler = (-1.571, -2.025, -8.104e-15)
ob_003.scale = (-0.3094, 0.3955, -0.7831)
ob_004.location = (0.7589, 0.9357, 0.7045)
ob_004.rotation_euler = (-1.571, -4.259, -0.0)
ob_004.scale = (0.3094, 0.3955, -0.7831)
ob_003_1.location = (0.4517, 0.2792, 0.9558)
ob_003_1.scale = (0.2091, 0.2091, 0.2091)

# ---- collection membership
col_collection.objects.link(ob_light)
col_collection.objects.link(ob_x)
col_collection.objects.link(ob_x_1)
col_collection.objects.link(ob_001)
col_collection.objects.link(ob_002)
col_collection.objects.link(ob_001_1)
col_collection.objects.link(ob_002_1)
col_collection.objects.link(ob_003)
col_collection.objects.link(ob_004)
col_collection.objects.link(ob_003_1)

# ---- scene / render settings (as saved in the file)
scene.frame_start = 1; scene.frame_end = 250; scene.frame_set(204)
scene.render.engine = 'BLENDER_EEVEE_NEXT'
bpy.context.view_layer.update()

# ---- added for rendering (the .blend has no active camera): camera
cam_auto = bpy.data.cameras.new('AutoCamera')
cam_auto.lens = 50.0
cam_auto.sensor_width = 36.0
cam_auto.clip_end = 1000.0
ob_auto_camera = bpy.data.objects.new('AutoCamera', cam_auto)
scene.collection.objects.link(ob_auto_camera)
ob_auto_camera.location = (5.32417, -6.80692, 4.66382)
ob_auto_camera.rotation_euler = (1.09748, -7.21219e-08, 0.694738)
scene.camera = ob_auto_camera
bpy.context.view_layer.update()
